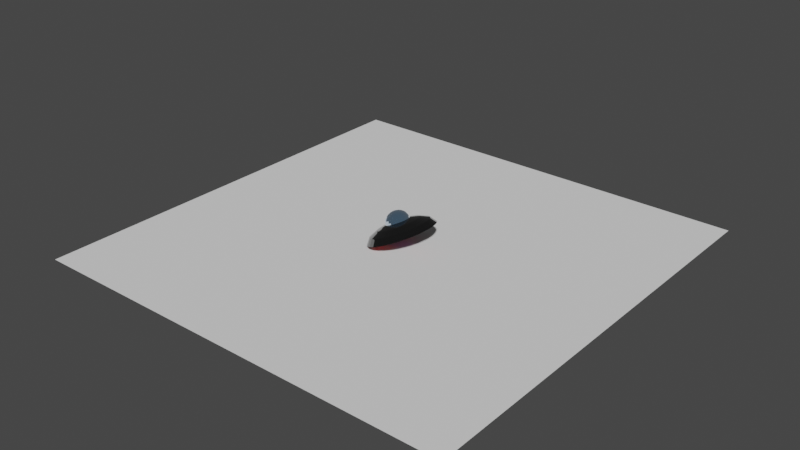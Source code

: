 # Source: UFO_test.blend  (saved by Blender 2.81.16; exported with 4.5.12 LTS)
import bpy
from mathutils import Matrix  # noqa: F401  (used for matrix-valued properties, if any)

bpy.ops.wm.read_factory_settings(use_empty=True)
scene = bpy.context.scene
scene.name = 'Scene'

# ---- collections
col_collection = bpy.data.collections.new('Collection'); scene.collection.children.link(col_collection)

# ---- materials (node trees are filled in below, after node groups)
mat_top = bpy.data.materials.new('Top')
mat_top.use_transparent_shadow = False
mat_body = bpy.data.materials.new('Body')
mat_body.use_transparent_shadow = False
mat_legs = bpy.data.materials.new('Legs')
mat_legs.use_transparent_shadow = False
mat_door = bpy.data.materials.new('Door')
mat_door.use_transparent_shadow = False

# ---- material node trees
mat_top.use_nodes = True; mat_top.node_tree.nodes.clear()
_N = mat_top.node_tree.nodes; _L = mat_top.node_tree.links
n0 = _N.new('ShaderNodeOutputMaterial'); n0.name = 'Material Output'; n0.location = (300, 300)
n1 = _N.new('ShaderNodeBsdfPrincipled'); n1.name = 'Principled BSDF'; n1.location = (10, 300)
n1.distribution = 'GGX'
n1.subsurface_method = 'BURLEY'
n1.inputs[0].default_value = (0.0004591, 0.383, 0.8, 1.0)
n1.inputs[1].default_value = 0.2618
n1.inputs[2].default_value = 0.0
n1.inputs[3].default_value = 0.0
n1.inputs[14].default_value = (0.611, 0.7599, 0.9222, 1.0)
n1.inputs[20].default_value = 0.0
n1.inputs[24].default_value = 0.2
n1.inputs[27].default_value = (0.0, 0.0, 0.0, 1.0)
n1.inputs[28].default_value = 1.0
_L.new(n1.outputs[0], n0.inputs[0])
n0.is_active_output = True
mat_body.use_nodes = True; mat_body.node_tree.nodes.clear()
_N = mat_body.node_tree.nodes; _L = mat_body.node_tree.links
n0 = _N.new('ShaderNodeOutputMaterial'); n0.name = 'Material Output'; n0.location = (300, 300)
n1 = _N.new('ShaderNodeBsdfPrincipled'); n1.name = 'Principled BSDF'; n1.location = (10, 300)
n1.distribution = 'GGX'
n1.subsurface_method = 'BURLEY'
n1.inputs[0].default_value = (0.1595, 0.1595, 0.1595, 1.0)
n1.inputs[1].default_value = 1.0
n1.inputs[2].default_value = 0.0
n1.inputs[3].default_value = 1.45
n1.inputs[13].default_value = 1.0
n1.inputs[27].default_value = (0.0, 0.0, 0.0, 1.0)
n1.inputs[28].default_value = 1.0
_L.new(n1.outputs[0], n0.inputs[0])
n0.is_active_output = True
mat_legs.use_nodes = True; mat_legs.node_tree.nodes.clear()
_N = mat_legs.node_tree.nodes; _L = mat_legs.node_tree.links
n0 = _N.new('ShaderNodeOutputMaterial'); n0.name = 'Material Output'; n0.location = (300, 300)
n1 = _N.new('ShaderNodeBsdfPrincipled'); n1.name = 'Principled BSDF'; n1.location = (10, 300)
n1.distribution = 'GGX'
n1.subsurface_method = 'BURLEY'
n1.inputs[0].default_value = (1.0, 0.05898, 0.04904, 1.0)
n1.inputs[1].default_value = 1.0
n1.inputs[2].default_value = 0.0
n1.inputs[3].default_value = 1.45
n1.inputs[13].default_value = 1.0
n1.inputs[27].default_value = (0.0, 0.0, 0.0, 1.0)
n1.inputs[28].default_value = 1.0
_L.new(n1.outputs[0], n0.inputs[0])
n0.is_active_output = True
mat_door.use_nodes = True; mat_door.node_tree.nodes.clear()
_N = mat_door.node_tree.nodes; _L = mat_door.node_tree.links
n0 = _N.new('ShaderNodeOutputMaterial'); n0.name = 'Material Output'; n0.location = (300, 300)
n1 = _N.new('ShaderNodeBsdfPrincipled'); n1.name = 'Principled BSDF'; n1.location = (10, 300)
n1.distribution = 'GGX'
n1.subsurface_method = 'BURLEY'
n1.inputs[0].default_value = (0.2814, 0.00473, 0.3591, 1.0)
n1.inputs[1].default_value = 0.6
n1.inputs[2].default_value = 0.0
n1.inputs[3].default_value = 1.45
n1.inputs[27].default_value = (0.0, 0.0, 0.0, 1.0)
n1.inputs[28].default_value = 1.0
_L.new(n1.outputs[0], n0.inputs[0])
n0.is_active_output = True

# ---- world
world_world = bpy.data.worlds.new('World'); scene.world = world_world
world_world.use_nodes = True; world_world.node_tree.nodes.clear()
_N = world_world.node_tree.nodes; _L = world_world.node_tree.links
n0 = _N.new('ShaderNodeOutputWorld'); n0.name = 'World Output'; n0.location = (300, 300)
n1 = _N.new('ShaderNodeBackground'); n1.name = 'Background'; n1.location = (10, 300)
n1.inputs[0].default_value = (0.05088, 0.05088, 0.05088, 1.0)
_L.new(n1.outputs[0], n0.inputs[0])
n0.is_active_output = True
world_world.color = (0.05088, 0.05088, 0.05088)
world_world.use_sun_shadow = False
world_world.sun_shadow_jitter_overblur = 0.0

# ---- meshes
me_plane = bpy.data.meshes.new('Plane')
me_plane.from_pydata([(-1.0, -1.0, 0.0), (1.0, -1.0, 0.0), (-1.0, 1.0, 0.0), (1.0, 1.0, 0.0)], [], [(0, 1, 3, 2)])
_uv = me_plane.uv_layers.new(name='UVMap')
_uv.uv.foreach_set('vector', [0.0, 0.0, 1.0, 0.0, 1.0, 1.0, 0.0, 1.0])
me_plane.use_remesh_fix_poles = True
me_plane.use_remesh_preserve_attributes = False
me_plane.use_mirror_vertex_groups = False
me_plane.update()
me_sphere = bpy.data.meshes.new('Sphere')
me_sphere.from_pydata([(9.537e-07, 0.1951, 0.4225), (9.537e-07, 0.3827, 0.3717), (9.537e-07, 0.5556, 0.2892), (9.537e-07, 0.7071, 0.1781), (9.537e-07, 0.8315, 0.04284), (9.537e-07, 0.9239, -0.1115), (9.537e-07, 0.9808, -0.279), (9.537e-07, 1.0, -0.4532), (0.03806, 0.1913, 0.4225), (0.07466, 0.3753, 0.3717), (0.1084, 0.5449, 0.2892), (0.138, 0.6935, 0.1781), (0.1622, 0.8155, 0.04284), (0.1802, 0.9061, -0.1115), (0.1913, 0.9619, -0.279), (0.1951, 0.9808, -0.4532), (0.07466, 0.1802, 0.4225), (0.1464, 0.3536, 0.3717), (0.2126, 0.5133, 0.2892), (0.2706, 0.6533, 0.1781), (0.3182, 0.7682, 0.04284), (0.3536, 0.8536, -0.1115), (0.3753, 0.9061, -0.279), (0.3827, 0.9239, -0.4532), (0.1084, 0.1622, 0.4225), (0.2126, 0.3182, 0.3717), (0.3087, 0.4619, 0.2892), (0.3928, 0.5879, 0.1781), (0.4619, 0.6913, 0.04284), (0.5133, 0.7682, -0.1115), (0.5449, 0.8155, -0.279), (0.5556, 0.8315, -0.4532), (0.138, 0.138, 0.4225), (0.2706, 0.2706, 0.3717), (0.3928, 0.3928, 0.2892), (0.5, 0.5, 0.1781), (0.5879, 0.5879, 0.04284), (0.6533, 0.6533, -0.1115), (0.6935, 0.6935, -0.279), (0.7071, 0.7071, -0.4532), (0.1622, 0.1084, 0.4225), (0.3182, 0.2126, 0.3717), (0.4619, 0.3087, 0.2892), (0.5879, 0.3928, 0.1781), (0.6913, 0.4619, 0.04284), (0.7682, 0.5133, -0.1115), (0.8155, 0.5449, -0.279), (0.8315, 0.5556, -0.4532), (0.1802, 0.07466, 0.4225), (0.3536, 0.1464, 0.3717), (0.5133, 0.2126, 0.2892), (0.6533, 0.2706, 0.1781), (0.7682, 0.3182, 0.04284), (0.8536, 0.3536, -0.1115), (0.9061, 0.3753, -0.279), (0.9239, 0.3827, -0.4532), (0.1913, 0.03806, 0.4225), (0.3753, 0.07466, 0.3717), (0.5449, 0.1084, 0.2892), (0.6935, 0.138, 0.1781), (0.8155, 0.1622, 0.04284), (0.9061, 0.1802, -0.1115), (0.9619, 0.1913, -0.279), (0.9808, 0.1951, -0.4532), (0.1951, 5.364e-07, 0.4225), (0.3827, 5.364e-07, 0.3717), (0.5556, 5.364e-07, 0.2892), (0.7071, 5.364e-07, 0.1781), (0.8315, 4.768e-07, 0.04284), (0.9239, 5.364e-07, -0.1115), (0.9808, 4.172e-07, -0.279), (1.0, 4.768e-07, -0.4532), (0.1913, -0.03806, 0.4225), (0.3753, -0.07466, 0.3717), (0.5449, -0.1084, 0.2892), (0.6935, -0.1379, 0.1781), (0.8155, -0.1622, 0.04284), (0.9061, -0.1802, -0.1115), (0.9619, -0.1913, -0.279), (0.9808, -0.1951, -0.4532), (0.1802, -0.07466, 0.4225), (0.3536, -0.1464, 0.3717), (0.5133, -0.2126, 0.2892), (0.6533, -0.2706, 0.1781), (0.7682, -0.3182, 0.04284), (0.8536, -0.3536, -0.1115), (0.9061, -0.3753, -0.279), (0.9239, -0.3827, -0.4532), (0.1622, -0.1084, 0.4225), (0.3182, -0.2126, 0.3717), (0.4619, -0.3087, 0.2892), (0.5879, -0.3928, 0.1781), (0.6913, -0.4619, 0.04284), (0.7682, -0.5133, -0.1115), (0.8155, -0.5449, -0.279), (0.8315, -0.5556, -0.4532), (0.138, -0.1379, 0.4225), (0.2706, -0.2706, 0.3717), (0.3928, -0.3928, 0.2892), (0.5, -0.5, 0.1781), (0.5879, -0.5879, 0.04284), (0.6533, -0.6533, -0.1115), (0.6935, -0.6935, -0.279), (0.7071, -0.7071, -0.4532), (0.1084, -0.1622, 0.4225), (0.2126, -0.3182, 0.3717), (0.3087, -0.4619, 0.2892), (0.3928, -0.5879, 0.1781), (0.4619, -0.6913, 0.04284), (0.5133, -0.7682, -0.1115), (0.5449, -0.8155, -0.279), (0.5556, -0.8315, -0.4532), (0.07466, -0.1802, 0.4225), (0.1464, -0.3536, 0.3717), (0.2126, -0.5133, 0.2892), (0.2706, -0.6533, 0.1781), (0.3182, -0.7682, 0.04284), (0.3536, -0.8536, -0.1115), (0.3753, -0.9061, -0.279), (0.3827, -0.9239, -0.4532), (0.03806, -0.1913, 0.4225), (0.07466, -0.3753, 0.3717), (0.1084, -0.5449, 0.2892), (0.138, -0.6935, 0.1781), (0.1622, -0.8155, 0.04284), (0.1802, -0.9061, -0.1115), (0.1913, -0.9619, -0.279), (0.1951, -0.9808, -0.4532), (9.537e-07, -0.1951, 0.4225), (9.537e-07, -0.3827, 0.3717), (9.537e-07, -0.5556, 0.2892), (9.537e-07, -0.7071, 0.1781), (8.345e-07, -0.8315, 0.04284), (1.073e-06, -0.9239, -0.1115), (8.345e-07, -0.9808, -0.279), (8.345e-07, -1.0, -0.4532), (-0.03806, -0.1913, 0.4225), (-0.07466, -0.3753, 0.3717), (-0.1084, -0.5449, 0.2892), (-0.1379, -0.6935, 0.1781), (-0.1622, -0.8155, 0.04284), (-0.1802, -0.9061, -0.1115), (-0.1913, -0.9619, -0.279), (-0.1951, -0.9808, -0.4532), (-0.07466, -0.1802, 0.4225), (-0.1464, -0.3536, 0.3717), (-0.2126, -0.5133, 0.2892), (-0.2706, -0.6533, 0.1781), (-0.3182, -0.7682, 0.04284), (-0.3536, -0.8536, -0.1115), (-0.3753, -0.9061, -0.279), (-0.3827, -0.9239, -0.4532), (-0.1084, -0.1622, 0.4225), (-0.2126, -0.3182, 0.3717), (-0.3087, -0.4619, 0.2892), (-0.3928, -0.5879, 0.1781), (-0.4619, -0.6913, 0.04284), (-0.5133, -0.7682, -0.1115), (-0.5449, -0.8155, -0.279), (-0.5556, -0.8315, -0.4532), (7.153e-07, 2.98e-07, 0.4396), (-0.1379, -0.1379, 0.4225), (-0.2706, -0.2706, 0.3717), (-0.3928, -0.3928, 0.2892), (-0.5, -0.5, 0.1781), (-0.5879, -0.5879, 0.04284), (-0.6533, -0.6533, -0.1115), (-0.6935, -0.6935, -0.279), (-0.7071, -0.7071, -0.4532), (-0.1622, -0.1084, 0.4225), (-0.3182, -0.2126, 0.3717), (-0.4619, -0.3087, 0.2892), (-0.5879, -0.3928, 0.1781), (-0.6913, -0.4619, 0.04284), (-0.7682, -0.5133, -0.1115), (-0.8155, -0.5449, -0.279), (-0.8315, -0.5556, -0.4532), (-0.1802, -0.07466, 0.4225), (-0.3536, -0.1464, 0.3717), (-0.5133, -0.2126, 0.2892), (-0.6533, -0.2706, 0.1781), (-0.7682, -0.3182, 0.04284), (-0.8536, -0.3536, -0.1115), (-0.9061, -0.3753, -0.279), (-0.9239, -0.3827, -0.4532), (-0.1913, -0.03806, 0.4225), (-0.3753, -0.07466, 0.3717), (-0.5449, -0.1084, 0.2892), (-0.6935, -0.1379, 0.1781), (-0.8155, -0.1622, 0.04284), (-0.9061, -0.1802, -0.1115), (-0.9619, -0.1913, -0.279), (-0.9808, -0.1951, -0.4532), (-0.1951, 5.364e-07, 0.4225), (-0.3827, 5.364e-07, 0.3717), (-0.5556, 5.364e-07, 0.2892), (-0.7071, 6.557e-07, 0.1781), (-0.8315, 7.153e-07, 0.04284), (-0.9239, 5.364e-07, -0.1115), (-0.9808, 7.153e-07, -0.279), (-1.0, 7.153e-07, -0.4532), (-0.1913, 0.03806, 0.4225), (-0.3753, 0.07466, 0.3717), (-0.5449, 0.1084, 0.2892), (-0.6935, 0.138, 0.1781), (-0.8155, 0.1622, 0.04284), (-0.9061, 0.1802, -0.1115), (-0.9619, 0.1913, -0.279), (-0.9808, 0.1951, -0.4532), (-0.1802, 0.07466, 0.4225), (-0.3536, 0.1464, 0.3717), (-0.5133, 0.2126, 0.2892), (-0.6533, 0.2706, 0.1781), (-0.7682, 0.3182, 0.04284), (-0.8536, 0.3536, -0.1115), (-0.9061, 0.3753, -0.279), (-0.9239, 0.3827, -0.4532), (-0.1622, 0.1084, 0.4225), (-0.3182, 0.2126, 0.3717), (-0.4619, 0.3087, 0.2892), (-0.5879, 0.3928, 0.1781), (-0.6913, 0.4619, 0.04284), (-0.7682, 0.5133, -0.1115), (-0.8155, 0.5449, -0.279), (-0.8315, 0.5556, -0.4532), (-0.1379, 0.138, 0.4225), (-0.2706, 0.2706, 0.3717), (-0.3928, 0.3928, 0.2892), (-0.5, 0.5, 0.1781), (-0.5879, 0.5879, 0.04284), (-0.6533, 0.6533, -0.1115), (-0.6935, 0.6935, -0.279), (-0.7071, 0.7071, -0.4532), (-0.1084, 0.1622, 0.4225), (-0.2126, 0.3182, 0.3717), (-0.3087, 0.4619, 0.2892), (-0.3928, 0.5879, 0.1781), (-0.4619, 0.6913, 0.04284), (-0.5133, 0.7682, -0.1115), (-0.5449, 0.8155, -0.279), (-0.5556, 0.8315, -0.4532), (-0.07466, 0.1802, 0.4225), (-0.1464, 0.3536, 0.3717), (-0.2126, 0.5133, 0.2892), (-0.2706, 0.6533, 0.1781), (-0.3182, 0.7682, 0.04284), (-0.3536, 0.8536, -0.1115), (-0.3753, 0.9061, -0.279), (-0.3827, 0.9239, -0.4532), (-0.03806, 0.1913, 0.4225), (-0.07466, 0.3753, 0.3717), (-0.1084, 0.5449, 0.2892), (-0.1379, 0.6935, 0.1781), (-0.1622, 0.8155, 0.04284), (-0.1802, 0.9061, -0.1115), (-0.1913, 0.9619, -0.279), (-0.1951, 0.9808, -0.4532)], [], [(7, 6, 14, 15), (0, 160, 8), (1, 0, 8, 9), (2, 1, 9, 10), (3, 2, 10, 11), (4, 3, 11, 12), (5, 4, 12, 13), (6, 5, 13, 14), (13, 12, 20, 21), (14, 13, 21, 22), (15, 14, 22, 23), (8, 160, 16), (9, 8, 16, 17), (10, 9, 17, 18), (11, 10, 18, 19), (12, 11, 19, 20), (18, 17, 25, 26), (19, 18, 26, 27), (20, 19, 27, 28), (21, 20, 28, 29), (22, 21, 29, 30), (23, 22, 30, 31), (16, 160, 24), (17, 16, 24, 25), (30, 29, 37, 38), (31, 30, 38, 39), (24, 160, 32), (25, 24, 32, 33), (26, 25, 33, 34), (27, 26, 34, 35), (28, 27, 35, 36), (29, 28, 36, 37), (35, 34, 42, 43), (36, 35, 43, 44), (37, 36, 44, 45), (38, 37, 45, 46), (39, 38, 46, 47), (32, 160, 40), (33, 32, 40, 41), (34, 33, 41, 42), (47, 46, 54, 55), (40, 160, 48), (41, 40, 48, 49), (42, 41, 49, 50), (43, 42, 50, 51), (44, 43, 51, 52), (45, 44, 52, 53), (46, 45, 53, 54), (51, 50, 58, 59), (52, 51, 59, 60), (53, 52, 60, 61), (54, 53, 61, 62), (55, 54, 62, 63), (48, 160, 56), (49, 48, 56, 57), (50, 49, 57, 58), (63, 62, 70, 71), (56, 160, 64), (57, 56, 64, 65), (58, 57, 65, 66), (59, 58, 66, 67), (60, 59, 67, 68), (61, 60, 68, 69), (62, 61, 69, 70), (68, 67, 75, 76), (69, 68, 76, 77), (70, 69, 77, 78), (71, 70, 78, 79), (64, 160, 72), (65, 64, 72, 73), (66, 65, 73, 74), (67, 66, 74, 75), (72, 160, 80), (73, 72, 80, 81), (74, 73, 81, 82), (75, 74, 82, 83), (76, 75, 83, 84), (77, 76, 84, 85), (78, 77, 85, 86), (79, 78, 86, 87), (84, 83, 91, 92), (85, 84, 92, 93), (86, 85, 93, 94), (87, 86, 94, 95), (80, 160, 88), (81, 80, 88, 89), (82, 81, 89, 90), (83, 82, 90, 91), (89, 88, 96, 97), (90, 89, 97, 98), (91, 90, 98, 99), (92, 91, 99, 100), (93, 92, 100, 101), (94, 93, 101, 102), (95, 94, 102, 103), (88, 160, 96), (101, 100, 108, 109), (102, 101, 109, 110), (103, 102, 110, 111), (96, 160, 104), (97, 96, 104, 105), (98, 97, 105, 106), (99, 98, 106, 107), (100, 99, 107, 108), (106, 105, 113, 114), (107, 106, 114, 115), (108, 107, 115, 116), (109, 108, 116, 117), (110, 109, 117, 118), (111, 110, 118, 119), (104, 160, 112), (105, 104, 112, 113), (118, 117, 125, 126), (119, 118, 126, 127), (112, 160, 120), (113, 112, 120, 121), (114, 113, 121, 122), (115, 114, 122, 123), (116, 115, 123, 124), (117, 116, 124, 125), (122, 121, 129, 130), (123, 122, 130, 131), (124, 123, 131, 132), (125, 124, 132, 133), (126, 125, 133, 134), (127, 126, 134, 135), (120, 160, 128), (121, 120, 128, 129), (134, 133, 141, 142), (135, 134, 142, 143), (128, 160, 136), (129, 128, 136, 137), (130, 129, 137, 138), (131, 130, 138, 139), (132, 131, 139, 140), (133, 132, 140, 141), (139, 138, 146, 147), (140, 139, 147, 148), (141, 140, 148, 149), (142, 141, 149, 150), (143, 142, 150, 151), (136, 160, 144), (137, 136, 144, 145), (138, 137, 145, 146), (151, 150, 158, 159), (144, 160, 152), (145, 144, 152, 153), (146, 145, 153, 154), (147, 146, 154, 155), (148, 147, 155, 156), (149, 148, 156, 157), (150, 149, 157, 158), (155, 154, 163, 164), (156, 155, 164, 165), (157, 156, 165, 166), (158, 157, 166, 167), (159, 158, 167, 168), (152, 160, 161), (153, 152, 161, 162), (154, 153, 162, 163), (168, 167, 175, 176), (161, 160, 169), (162, 161, 169, 170), (163, 162, 170, 171), (164, 163, 171, 172), (165, 164, 172, 173), (166, 165, 173, 174), (167, 166, 174, 175), (173, 172, 180, 181), (174, 173, 181, 182), (175, 174, 182, 183), (176, 175, 183, 184), (169, 160, 177), (170, 169, 177, 178), (171, 170, 178, 179), (172, 171, 179, 180), (178, 177, 185, 186), (179, 178, 186, 187), (180, 179, 187, 188), (181, 180, 188, 189), (182, 181, 189, 190), (183, 182, 190, 191), (184, 183, 191, 192), (177, 160, 185), (190, 189, 197, 198), (191, 190, 198, 199), (192, 191, 199, 200), (185, 160, 193), (186, 185, 193, 194), (187, 186, 194, 195), (188, 187, 195, 196), (189, 188, 196, 197), (194, 193, 201, 202), (195, 194, 202, 203), (196, 195, 203, 204), (197, 196, 204, 205), (198, 197, 205, 206), (199, 198, 206, 207), (200, 199, 207, 208), (193, 160, 201), (206, 205, 213, 214), (207, 206, 214, 215), (208, 207, 215, 216), (201, 160, 209), (202, 201, 209, 210), (203, 202, 210, 211), (204, 203, 211, 212), (205, 204, 212, 213), (211, 210, 218, 219), (212, 211, 219, 220), (213, 212, 220, 221), (214, 213, 221, 222), (215, 214, 222, 223), (216, 215, 223, 224), (209, 160, 217), (210, 209, 217, 218), (223, 222, 230, 231), (224, 223, 231, 232), (217, 160, 225), (218, 217, 225, 226), (219, 218, 226, 227), (220, 219, 227, 228), (221, 220, 228, 229), (222, 221, 229, 230), (227, 226, 234, 235), (228, 227, 235, 236), (229, 228, 236, 237), (230, 229, 237, 238), (231, 230, 238, 239), (232, 231, 239, 240), (225, 160, 233), (226, 225, 233, 234), (239, 238, 246, 247), (240, 239, 247, 248), (233, 160, 241), (234, 233, 241, 242), (235, 234, 242, 243), (236, 235, 243, 244), (237, 236, 244, 245), (238, 237, 245, 246), (244, 243, 251, 252), (245, 244, 252, 253), (246, 245, 253, 254), (247, 246, 254, 255), (248, 247, 255, 256), (241, 160, 249), (242, 241, 249, 250), (243, 242, 250, 251), (256, 255, 6, 7), (249, 160, 0), (250, 249, 0, 1), (251, 250, 1, 2), (252, 251, 2, 3), (253, 252, 3, 4), (254, 253, 4, 5), (255, 254, 5, 6)])
_uv = me_sphere.uv_layers.new(name='UVMap')
_uv.uv.foreach_set('vector', [0.75, 0.5, 0.75, 0.5625, 0.7188, 0.5625, 0.7188, 0.5, 0.75, 0.9375, 0.7344, 1.0, 0.7187, 0.9375, 0.75, 0.875, 0.75, 0.9375, 0.7187, 0.9375, 0.7188, 0.875, 0.75, 0.8125, 0.75, 0.875, 0.7188, 0.875, 0.7188, 0.8125, 0.75, 0.75, 0.75, 0.8125, 0.7188, 0.8125, 0.7188, 0.75, 0.75, 0.6875, 0.75, 0.75, 0.7188, 0.75, 0.7188, 0.6875, 0.75, 0.625, 0.75, 0.6875, 0.7188, 0.6875, 0.7188, 0.625, 0.75, 0.5625, 0.75, 0.625, 0.7188, 0.625, 0.7188, 0.5625, 0.7188, 0.625, 0.7188, 0.6875, 0.6875, 0.6875, 0.6875, 0.625, 0.7188, 0.5625, 0.7188, 0.625, 0.6875, 0.625, 0.6875, 0.5625, 0.7188, 0.5, 0.7188, 0.5625, 0.6875, 0.5625, 0.6875, 0.5, 0.7187, 0.9375, 0.7031, 1.0, 0.6875, 0.9375, 0.7188, 0.875, 0.7187, 0.9375, 0.6875, 0.9375, 0.6875, 0.875, 0.7188, 0.8125, 0.7188, 0.875, 0.6875, 0.875, 0.6875, 0.8125, 0.7188, 0.75, 0.7188, 0.8125, 0.6875, 0.8125, 0.6875, 0.75, 0.7188, 0.6875, 0.7188, 0.75, 0.6875, 0.75, 0.6875, 0.6875, 0.6875, 0.8125, 0.6875, 0.875, 0.6562, 0.875, 0.6562, 0.8125, 0.6875, 0.75, 0.6875, 0.8125, 0.6562, 0.8125, 0.6562, 0.75, 0.6875, 0.6875, 0.6875, 0.75, 0.6562, 0.75, 0.6562, 0.6875, 0.6875, 0.625, 0.6875, 0.6875, 0.6562, 0.6875, 0.6562, 0.625, 0.6875, 0.5625, 0.6875, 0.625, 0.6562, 0.625, 0.6562, 0.5625, 0.6875, 0.5, 0.6875, 0.5625, 0.6562, 0.5625, 0.6562, 0.5, 0.6875, 0.9375, 0.6719, 1.0, 0.6562, 0.9375, 0.6875, 0.875, 0.6875, 0.9375, 0.6562, 0.9375, 0.6562, 0.875, 0.6562, 0.5625, 0.6562, 0.625, 0.625, 0.625, 0.625, 0.5625, 0.6562, 0.5, 0.6562, 0.5625, 0.625, 0.5625, 0.625, 0.5, 0.6562, 0.9375, 0.6406, 1.0, 0.625, 0.9375, 0.6562, 0.875, 0.6562, 0.9375, 0.625, 0.9375, 0.625, 0.875, 0.6562, 0.8125, 0.6562, 0.875, 0.625, 0.875, 0.625, 0.8125, 0.6562, 0.75, 0.6562, 0.8125, 0.625, 0.8125, 0.625, 0.75, 0.6562, 0.6875, 0.6562, 0.75, 0.625, 0.75, 0.625, 0.6875, 0.6562, 0.625, 0.6562, 0.6875, 0.625, 0.6875, 0.625, 0.625, 0.625, 0.75, 0.625, 0.8125, 0.5937, 0.8125, 0.5937, 0.75, 0.625, 0.6875, 0.625, 0.75, 0.5937, 0.75, 0.5937, 0.6875, 0.625, 0.625, 0.625, 0.6875, 0.5937, 0.6875, 0.5937, 0.625, 0.625, 0.5625, 0.625, 0.625, 0.5937, 0.625, 0.5937, 0.5625, 0.625, 0.5, 0.625, 0.5625, 0.5937, 0.5625, 0.5937, 0.5, 0.625, 0.9375, 0.6094, 1.0, 0.5937, 0.9375, 0.625, 0.875, 0.625, 0.9375, 0.5937, 0.9375, 0.5937, 0.875, 0.625, 0.8125, 0.625, 0.875, 0.5937, 0.875, 0.5937, 0.8125, 0.5937, 0.5, 0.5937, 0.5625, 0.5625, 0.5625, 0.5625, 0.5, 0.5937, 0.9375, 0.5781, 1.0, 0.5625, 0.9375, 0.5937, 0.875, 0.5937, 0.9375, 0.5625, 0.9375, 0.5625, 0.875, 0.5937, 0.8125, 0.5937, 0.875, 0.5625, 0.875, 0.5625, 0.8125, 0.5937, 0.75, 0.5937, 0.8125, 0.5625, 0.8125, 0.5625, 0.75, 0.5937, 0.6875, 0.5937, 0.75, 0.5625, 0.75, 0.5625, 0.6875, 0.5937, 0.625, 0.5937, 0.6875, 0.5625, 0.6875, 0.5625, 0.625, 0.5937, 0.5625, 0.5937, 0.625, 0.5625, 0.625, 0.5625, 0.5625, 0.5625, 0.75, 0.5625, 0.8125, 0.5312, 0.8125, 0.5312, 0.75, 0.5625, 0.6875, 0.5625, 0.75, 0.5312, 0.75, 0.5312, 0.6875, 0.5625, 0.625, 0.5625, 0.6875, 0.5312, 0.6875, 0.5312, 0.625, 0.5625, 0.5625, 0.5625, 0.625, 0.5312, 0.625, 0.5312, 0.5625, 0.5625, 0.5, 0.5625, 0.5625, 0.5312, 0.5625, 0.5312, 0.5, 0.5625, 0.9375, 0.5469, 1.0, 0.5312, 0.9375, 0.5625, 0.875, 0.5625, 0.9375, 0.5312, 0.9375, 0.5312, 0.875, 0.5625, 0.8125, 0.5625, 0.875, 0.5312, 0.875, 0.5312, 0.8125, 0.5312, 0.5, 0.5312, 0.5625, 0.5, 0.5625, 0.5, 0.5, 0.5312, 0.9375, 0.5156, 1.0, 0.5, 0.9375, 0.5312, 0.875, 0.5312, 0.9375, 0.5, 0.9375, 0.5, 0.875, 0.5312, 0.8125, 0.5312, 0.875, 0.5, 0.875, 0.5, 0.8125, 0.5312, 0.75, 0.5312, 0.8125, 0.5, 0.8125, 0.5, 0.75, 0.5312, 0.6875, 0.5312, 0.75, 0.5, 0.75, 0.5, 0.6875, 0.5312, 0.625, 0.5312, 0.6875, 0.5, 0.6875, 0.5, 0.625, 0.5312, 0.5625, 0.5312, 0.625, 0.5, 0.625, 0.5, 0.5625, 0.5, 0.6875, 0.5, 0.75, 0.4687, 0.75, 0.4687, 0.6875, 0.5, 0.625, 0.5, 0.6875, 0.4687, 0.6875, 0.4687, 0.625, 0.5, 0.5625, 0.5, 0.625, 0.4687, 0.625, 0.4687, 0.5625, 0.5, 0.5, 0.5, 0.5625, 0.4687, 0.5625, 0.4687, 0.5, 0.5, 0.9375, 0.4844, 1.0, 0.4687, 0.9375, 0.5, 0.875, 0.5, 0.9375, 0.4687, 0.9375, 0.4687, 0.875, 0.5, 0.8125, 0.5, 0.875, 0.4687, 0.875, 0.4687, 0.8125, 0.5, 0.75, 0.5, 0.8125, 0.4687, 0.8125, 0.4687, 0.75, 0.4687, 0.9375, 0.4531, 1.0, 0.4375, 0.9375, 0.4687, 0.875, 0.4687, 0.9375, 0.4375, 0.9375, 0.4375, 0.875, 0.4687, 0.8125, 0.4687, 0.875, 0.4375, 0.875, 0.4375, 0.8125, 0.4687, 0.75, 0.4687, 0.8125, 0.4375, 0.8125, 0.4375, 0.75, 0.4687, 0.6875, 0.4687, 0.75, 0.4375, 0.75, 0.4375, 0.6875, 0.4687, 0.625, 0.4687, 0.6875, 0.4375, 0.6875, 0.4375, 0.625, 0.4687, 0.5625, 0.4687, 0.625, 0.4375, 0.625, 0.4375, 0.5625, 0.4687, 0.5, 0.4687, 0.5625, 0.4375, 0.5625, 0.4375, 0.5, 0.4375, 0.6875, 0.4375, 0.75, 0.4062, 0.75, 0.4062, 0.6875, 0.4375, 0.625, 0.4375, 0.6875, 0.4062, 0.6875, 0.4062, 0.625, 0.4375, 0.5625, 0.4375, 0.625, 0.4062, 0.625, 0.4062, 0.5625, 0.4375, 0.5, 0.4375, 0.5625, 0.4062, 0.5625, 0.4062, 0.5, 0.4375, 0.9375, 0.4219, 1.0, 0.4062, 0.9375, 0.4375, 0.875, 0.4375, 0.9375, 0.4062, 0.9375, 0.4062, 0.875, 0.4375, 0.8125, 0.4375, 0.875, 0.4062, 0.875, 0.4062, 0.8125, 0.4375, 0.75, 0.4375, 0.8125, 0.4062, 0.8125, 0.4062, 0.75, 0.4062, 0.875, 0.4062, 0.9375, 0.375, 0.9375, 0.375, 0.875, 0.4062, 0.8125, 0.4062, 0.875, 0.375, 0.875, 0.375, 0.8125, 0.4062, 0.75, 0.4062, 0.8125, 0.375, 0.8125, 0.375, 0.75, 0.4062, 0.6875, 0.4062, 0.75, 0.375, 0.75, 0.375, 0.6875, 0.4062, 0.625, 0.4062, 0.6875, 0.375, 0.6875, 0.375, 0.625, 0.4062, 0.5625, 0.4062, 0.625, 0.375, 0.625, 0.375, 0.5625, 0.4062, 0.5, 0.4062, 0.5625, 0.375, 0.5625, 0.375, 0.5, 0.4062, 0.9375, 0.3906, 1.0, 0.375, 0.9375, 0.375, 0.625, 0.375, 0.6875, 0.3437, 0.6875, 0.3437, 0.625, 0.375, 0.5625, 0.375, 0.625, 0.3437, 0.625, 0.3437, 0.5625, 0.375, 0.5, 0.375, 0.5625, 0.3437, 0.5625, 0.3437, 0.5, 0.375, 0.9375, 0.3594, 1.0, 0.3437, 0.9375, 0.375, 0.875, 0.375, 0.9375, 0.3437, 0.9375, 0.3437, 0.875, 0.375, 0.8125, 0.375, 0.875, 0.3437, 0.875, 0.3437, 0.8125, 0.375, 0.75, 0.375, 0.8125, 0.3437, 0.8125, 0.3437, 0.75, 0.375, 0.6875, 0.375, 0.75, 0.3437, 0.75, 0.3437, 0.6875, 0.3437, 0.8125, 0.3437, 0.875, 0.3125, 0.875, 0.3125, 0.8125, 0.3437, 0.75, 0.3437, 0.8125, 0.3125, 0.8125, 0.3125, 0.75, 0.3437, 0.6875, 0.3437, 0.75, 0.3125, 0.75, 0.3125, 0.6875, 0.3437, 0.625, 0.3437, 0.6875, 0.3125, 0.6875, 0.3125, 0.625, 0.3437, 0.5625, 0.3437, 0.625, 0.3125, 0.625, 0.3125, 0.5625, 0.3437, 0.5, 0.3437, 0.5625, 0.3125, 0.5625, 0.3125, 0.5, 0.3437, 0.9375, 0.3281, 1.0, 0.3125, 0.9375, 0.3437, 0.875, 0.3437, 0.9375, 0.3125, 0.9375, 0.3125, 0.875, 0.3125, 0.5625, 0.3125, 0.625, 0.2812, 0.625, 0.2812, 0.5625, 0.3125, 0.5, 0.3125, 0.5625, 0.2812, 0.5625, 0.2812, 0.5, 0.3125, 0.9375, 0.2969, 1.0, 0.2812, 0.9375, 0.3125, 0.875, 0.3125, 0.9375, 0.2812, 0.9375, 0.2812, 0.875, 0.3125, 0.8125, 0.3125, 0.875, 0.2812, 0.875, 0.2812, 0.8125, 0.3125, 0.75, 0.3125, 0.8125, 0.2812, 0.8125, 0.2812, 0.75, 0.3125, 0.6875, 0.3125, 0.75, 0.2812, 0.75, 0.2812, 0.6875, 0.3125, 0.625, 0.3125, 0.6875, 0.2812, 0.6875, 0.2812, 0.625, 0.2812, 0.8125, 0.2812, 0.875, 0.25, 0.875, 0.25, 0.8125, 0.2812, 0.75, 0.2812, 0.8125, 0.25, 0.8125, 0.25, 0.75, 0.2812, 0.6875, 0.2812, 0.75, 0.25, 0.75, 0.25, 0.6875, 0.2812, 0.625, 0.2812, 0.6875, 0.25, 0.6875, 0.25, 0.625, 0.2812, 0.5625, 0.2812, 0.625, 0.25, 0.625, 0.25, 0.5625, 0.2812, 0.5, 0.2812, 0.5625, 0.25, 0.5625, 0.25, 0.5, 0.2812, 0.9375, 0.2656, 1.0, 0.25, 0.9375, 0.2812, 0.875, 0.2812, 0.9375, 0.25, 0.9375, 0.25, 0.875, 0.25, 0.5625, 0.25, 0.625, 0.2188, 0.625, 0.2187, 0.5625, 0.25, 0.5, 0.25, 0.5625, 0.2187, 0.5625, 0.2187, 0.5, 0.25, 0.9375, 0.2344, 1.0, 0.2188, 0.9375, 0.25, 0.875, 0.25, 0.9375, 0.2188, 0.9375, 0.2188, 0.875, 0.25, 0.8125, 0.25, 0.875, 0.2188, 0.875, 0.2188, 0.8125, 0.25, 0.75, 0.25, 0.8125, 0.2188, 0.8125, 0.2187, 0.75, 0.25, 0.6875, 0.25, 0.75, 0.2187, 0.75, 0.2187, 0.6875, 0.25, 0.625, 0.25, 0.6875, 0.2187, 0.6875, 0.2188, 0.625, 0.2187, 0.75, 0.2188, 0.8125, 0.1875, 0.8125, 0.1875, 0.75, 0.2187, 0.6875, 0.2187, 0.75, 0.1875, 0.75, 0.1875, 0.6875, 0.2188, 0.625, 0.2187, 0.6875, 0.1875, 0.6875, 0.1875, 0.625, 0.2187, 0.5625, 0.2188, 0.625, 0.1875, 0.625, 0.1875, 0.5625, 0.2187, 0.5, 0.2187, 0.5625, 0.1875, 0.5625, 0.1875, 0.5, 0.2188, 0.9375, 0.2031, 1.0, 0.1875, 0.9375, 0.2188, 0.875, 0.2188, 0.9375, 0.1875, 0.9375, 0.1875, 0.875, 0.2188, 0.8125, 0.2188, 0.875, 0.1875, 0.875, 0.1875, 0.8125, 0.1875, 0.5, 0.1875, 0.5625, 0.1562, 0.5625, 0.1562, 0.5, 0.1875, 0.9375, 0.1719, 1.0, 0.1563, 0.9375, 0.1875, 0.875, 0.1875, 0.9375, 0.1563, 0.9375, 0.1563, 0.875, 0.1875, 0.8125, 0.1875, 0.875, 0.1563, 0.875, 0.1563, 0.8125, 0.1875, 0.75, 0.1875, 0.8125, 0.1563, 0.8125, 0.1563, 0.75, 0.1875, 0.6875, 0.1875, 0.75, 0.1563, 0.75, 0.1562, 0.6875, 0.1875, 0.625, 0.1875, 0.6875, 0.1562, 0.6875, 0.1563, 0.625, 0.1875, 0.5625, 0.1875, 0.625, 0.1563, 0.625, 0.1562, 0.5625, 0.1563, 0.75, 0.1563, 0.8125, 0.125, 0.8125, 0.125, 0.75, 0.1562, 0.6875, 0.1563, 0.75, 0.125, 0.75, 0.125, 0.6875, 0.1563, 0.625, 0.1562, 0.6875, 0.125, 0.6875, 0.125, 0.625, 0.1562, 0.5625, 0.1563, 0.625, 0.125, 0.625, 0.125, 0.5625, 0.1562, 0.5, 0.1562, 0.5625, 0.125, 0.5625, 0.125, 0.5, 0.1563, 0.9375, 0.1406, 1.0, 0.125, 0.9375, 0.1563, 0.875, 0.1563, 0.9375, 0.125, 0.9375, 0.125, 0.875, 0.1563, 0.8125, 0.1563, 0.875, 0.125, 0.875, 0.125, 0.8125, 0.125, 0.5, 0.125, 0.5625, 0.09375, 0.5625, 0.09375, 0.5, 0.125, 0.9375, 0.1094, 1.0, 0.09375, 0.9375, 0.125, 0.875, 0.125, 0.9375, 0.09375, 0.9375, 0.09375, 0.875, 0.125, 0.8125, 0.125, 0.875, 0.09375, 0.875, 0.09375, 0.8125, 0.125, 0.75, 0.125, 0.8125, 0.09375, 0.8125, 0.09375, 0.75, 0.125, 0.6875, 0.125, 0.75, 0.09375, 0.75, 0.09375, 0.6875, 0.125, 0.625, 0.125, 0.6875, 0.09375, 0.6875, 0.09375, 0.625, 0.125, 0.5625, 0.125, 0.625, 0.09375, 0.625, 0.09375, 0.5625, 0.09375, 0.6875, 0.09375, 0.75, 0.0625, 0.75, 0.0625, 0.6875, 0.09375, 0.625, 0.09375, 0.6875, 0.0625, 0.6875, 0.0625, 0.625, 0.09375, 0.5625, 0.09375, 0.625, 0.0625, 0.625, 0.0625, 0.5625, 0.09375, 0.5, 0.09375, 0.5625, 0.0625, 0.5625, 0.0625, 0.5, 0.09375, 0.9375, 0.07813, 1.0, 0.0625, 0.9375, 0.09375, 0.875, 0.09375, 0.9375, 0.0625, 0.9375, 0.0625, 0.875, 0.09375, 0.8125, 0.09375, 0.875, 0.0625, 0.875, 0.0625, 0.8125, 0.09375, 0.75, 0.09375, 0.8125, 0.0625, 0.8125, 0.0625, 0.75, 0.0625, 0.875, 0.0625, 0.9375, 0.03125, 0.9375, 0.03125, 0.875, 0.0625, 0.8125, 0.0625, 0.875, 0.03125, 0.875, 0.03125, 0.8125, 0.0625, 0.75, 0.0625, 0.8125, 0.03125, 0.8125, 0.03125, 0.75, 0.0625, 0.6875, 0.0625, 0.75, 0.03125, 0.75, 0.03125, 0.6875, 0.0625, 0.625, 0.0625, 0.6875, 0.03125, 0.6875, 0.03125, 0.625, 0.0625, 0.5625, 0.0625, 0.625, 0.03125, 0.625, 0.03125, 0.5625, 0.0625, 0.5, 0.0625, 0.5625, 0.03125, 0.5625, 0.03125, 0.5, 0.0625, 0.9375, 0.04688, 1.0, 0.03125, 0.9375, 0.03125, 0.625, 0.03125, 0.6875, 0.0, 0.6875, 5.96e-08, 0.625, 0.03125, 0.5625, 0.03125, 0.625, 5.96e-08, 0.625, 0.0, 0.5625, 0.03125, 0.5, 0.03125, 0.5625, 0.0, 0.5625, 0.0, 0.5, 0.03125, 0.9375, 0.01563, 1.0, 2.384e-07, 0.9375, 0.03125, 0.875, 0.03125, 0.9375, 2.384e-07, 0.9375, 8.941e-08, 0.875, 0.03125, 0.8125, 0.03125, 0.875, 8.941e-08, 0.875, 5.96e-08, 0.8125, 0.03125, 0.75, 0.03125, 0.8125, 5.96e-08, 0.8125, 0.0, 0.75, 0.03125, 0.6875, 0.03125, 0.75, 0.0, 0.75, 0.0, 0.6875, 1.0, 0.875, 1.0, 0.9375, 0.9688, 0.9375, 0.9688, 0.875, 1.0, 0.8125, 1.0, 0.875, 0.9688, 0.875, 0.9688, 0.8125, 1.0, 0.75, 1.0, 0.8125, 0.9688, 0.8125, 0.9688, 0.75, 1.0, 0.6875, 1.0, 0.75, 0.9688, 0.75, 0.9688, 0.6875, 1.0, 0.625, 1.0, 0.6875, 0.9688, 0.6875, 0.9688, 0.625, 1.0, 0.5625, 1.0, 0.625, 0.9688, 0.625, 0.9688, 0.5625, 1.0, 0.5, 1.0, 0.5625, 0.9688, 0.5625, 0.9688, 0.5, 1.0, 0.9375, 0.9844, 1.0, 0.9688, 0.9375, 0.9688, 0.625, 0.9688, 0.6875, 0.9375, 0.6875, 0.9375, 0.625, 0.9688, 0.5625, 0.9688, 0.625, 0.9375, 0.625, 0.9375, 0.5625, 0.9688, 0.5, 0.9688, 0.5625, 0.9375, 0.5625, 0.9375, 0.5, 0.9688, 0.9375, 0.9531, 1.0, 0.9375, 0.9375, 0.9688, 0.875, 0.9688, 0.9375, 0.9375, 0.9375, 0.9375, 0.875, 0.9688, 0.8125, 0.9688, 0.875, 0.9375, 0.875, 0.9375, 0.8125, 0.9688, 0.75, 0.9688, 0.8125, 0.9375, 0.8125, 0.9375, 0.75, 0.9688, 0.6875, 0.9688, 0.75, 0.9375, 0.75, 0.9375, 0.6875, 0.9375, 0.8125, 0.9375, 0.875, 0.9063, 0.875, 0.9062, 0.8125, 0.9375, 0.75, 0.9375, 0.8125, 0.9062, 0.8125, 0.9062, 0.75, 0.9375, 0.6875, 0.9375, 0.75, 0.9062, 0.75, 0.9062, 0.6875, 0.9375, 0.625, 0.9375, 0.6875, 0.9062, 0.6875, 0.9062, 0.625, 0.9375, 0.5625, 0.9375, 0.625, 0.9062, 0.625, 0.9062, 0.5625, 0.9375, 0.5, 0.9375, 0.5625, 0.9062, 0.5625, 0.9062, 0.5, 0.9375, 0.9375, 0.9219, 1.0, 0.9063, 0.9375, 0.9375, 0.875, 0.9375, 0.9375, 0.9063, 0.9375, 0.9063, 0.875, 0.9062, 0.5625, 0.9062, 0.625, 0.875, 0.625, 0.875, 0.5625, 0.9062, 0.5, 0.9062, 0.5625, 0.875, 0.5625, 0.875, 0.5, 0.9063, 0.9375, 0.8906, 1.0, 0.875, 0.9375, 0.9063, 0.875, 0.9063, 0.9375, 0.875, 0.9375, 0.875, 0.875, 0.9062, 0.8125, 0.9063, 0.875, 0.875, 0.875, 0.875, 0.8125, 0.9062, 0.75, 0.9062, 0.8125, 0.875, 0.8125, 0.875, 0.75, 0.9062, 0.6875, 0.9062, 0.75, 0.875, 0.75, 0.875, 0.6875, 0.9062, 0.625, 0.9062, 0.6875, 0.875, 0.6875, 0.875, 0.625, 0.875, 0.8125, 0.875, 0.875, 0.8438, 0.875, 0.8438, 0.8125, 0.875, 0.75, 0.875, 0.8125, 0.8438, 0.8125, 0.8438, 0.75, 0.875, 0.6875, 0.875, 0.75, 0.8438, 0.75, 0.8438, 0.6875, 0.875, 0.625, 0.875, 0.6875, 0.8438, 0.6875, 0.8438, 0.625, 0.875, 0.5625, 0.875, 0.625, 0.8438, 0.625, 0.8438, 0.5625, 0.875, 0.5, 0.875, 0.5625, 0.8438, 0.5625, 0.8438, 0.5, 0.875, 0.9375, 0.8594, 1.0, 0.8438, 0.9375, 0.875, 0.875, 0.875, 0.9375, 0.8438, 0.9375, 0.8438, 0.875, 0.8438, 0.5625, 0.8438, 0.625, 0.8125, 0.625, 0.8125, 0.5625, 0.8438, 0.5, 0.8438, 0.5625, 0.8125, 0.5625, 0.8125, 0.5, 0.8438, 0.9375, 0.8281, 1.0, 0.8125, 0.9375, 0.8438, 0.875, 0.8438, 0.9375, 0.8125, 0.9375, 0.8125, 0.875, 0.8438, 0.8125, 0.8438, 0.875, 0.8125, 0.875, 0.8125, 0.8125, 0.8438, 0.75, 0.8438, 0.8125, 0.8125, 0.8125, 0.8125, 0.75, 0.8438, 0.6875, 0.8438, 0.75, 0.8125, 0.75, 0.8125, 0.6875, 0.8438, 0.625, 0.8438, 0.6875, 0.8125, 0.6875, 0.8125, 0.625, 0.8125, 0.75, 0.8125, 0.8125, 0.7812, 0.8125, 0.7812, 0.75, 0.8125, 0.6875, 0.8125, 0.75, 0.7812, 0.75, 0.7812, 0.6875, 0.8125, 0.625, 0.8125, 0.6875, 0.7812, 0.6875, 0.7812, 0.625, 0.8125, 0.5625, 0.8125, 0.625, 0.7812, 0.625, 0.7812, 0.5625, 0.8125, 0.5, 0.8125, 0.5625, 0.7812, 0.5625, 0.7812, 0.5, 0.8125, 0.9375, 0.7969, 1.0, 0.7812, 0.9375, 0.8125, 0.875, 0.8125, 0.9375, 0.7812, 0.9375, 0.7812, 0.875, 0.8125, 0.8125, 0.8125, 0.875, 0.7812, 0.875, 0.7812, 0.8125, 0.7812, 0.5, 0.7812, 0.5625, 0.75, 0.5625, 0.75, 0.5, 0.7812, 0.9375, 0.7656, 1.0, 0.75, 0.9375, 0.7812, 0.875, 0.7812, 0.9375, 0.75, 0.9375, 0.75, 0.875, 0.7812, 0.8125, 0.7812, 0.875, 0.75, 0.875, 0.75, 0.8125, 0.7812, 0.75, 0.7812, 0.8125, 0.75, 0.8125, 0.75, 0.75, 0.7812, 0.6875, 0.7812, 0.75, 0.75, 0.75, 0.75, 0.6875, 0.7812, 0.625, 0.7812, 0.6875, 0.75, 0.6875, 0.75, 0.625, 0.7812, 0.5625, 0.7812, 0.625, 0.75, 0.625, 0.75, 0.5625])
me_sphere.materials.append(mat_top)
me_sphere.use_remesh_fix_poles = True
me_sphere.use_remesh_preserve_attributes = False
me_sphere.use_mirror_vertex_groups = False
me_sphere.update()
me_cylinder = bpy.data.meshes.new('Cylinder')
me_cylinder.from_pydata([(1.192e-07, 2.857, -0.3949), (3.576e-07, 1.004, 0.6255), (0.5567, 2.802, -0.3949), (0.1951, 0.9844, 0.6255), (1.092, 2.64, -0.3949), (0.3827, 0.9275, 0.6255), (1.585, 2.376, -0.3949), (0.5556, 0.8351, 0.6255), (2.018, 2.021, -0.3949), (0.7071, 0.7108, 0.6255), (2.372, 1.589, -0.3949), (0.8315, 0.5592, 0.6255), (2.636, 1.096, -0.3949), (0.9239, 0.3863, 0.6255), (2.798, 0.5603, -0.3949), (0.9808, 0.1988, 0.6255), (2.853, 0.003664, -0.3949), (1.0, 0.003664, 0.6255), (2.798, -0.553, -0.3949), (0.9808, -0.1914, 0.6255), (2.636, -1.088, -0.3949), (0.9239, -0.379, 0.6255), (2.372, -1.582, -0.3949), (0.8315, -0.5519, 0.6255), (2.018, -2.014, -0.3949), (0.7071, -0.7034, 0.6255), (1.585, -2.369, -0.3949), (0.5556, -0.8278, 0.6255), (1.092, -2.632, -0.3949), (0.3827, -0.9202, 0.6255), (0.5567, -2.795, -0.3949), (0.1951, -0.9771, 0.6255), (-8.345e-07, -2.85, -0.3949), (0.0, -0.9963, 0.6255), (-0.5567, -2.795, -0.3949), (-0.1951, -0.9771, 0.6255), (-1.092, -2.632, -0.3949), (-0.3827, -0.9202, 0.6255), (-1.585, -2.369, -0.3949), (-0.5556, -0.8278, 0.6255), (-2.018, -2.014, -0.3949), (-0.7071, -0.7034, 0.6255), (-2.372, -1.582, -0.3949), (-0.8315, -0.5519, 0.6255), (-2.636, -1.088, -0.3949), (-0.9239, -0.379, 0.6255), (-2.798, -0.553, -0.3949), (-0.9808, -0.1914, 0.6255), (-2.853, 0.003667, -0.3949), (-1.0, 0.003665, 0.6255), (-2.798, 0.5603, -0.3949), (-0.9808, 0.1988, 0.6255), (-2.636, 1.096, -0.3949), (-0.9239, 0.3863, 0.6255), (-2.372, 1.589, -0.3949), (-0.8315, 0.5592, 0.6255), (-2.018, 2.021, -0.3949), (-0.7071, 0.7108, 0.6255), (-1.585, 2.376, -0.3949), (-0.5556, 0.8351, 0.6255), (-1.092, 2.64, -0.3949), (-0.3827, 0.9275, 0.6255), (-0.5566, 2.802, -0.3949), (-0.1951, 0.9844, 0.6255), (2.384e-07, 2.48, 0.108), (2.384e-07, 1.742, 0.4376), (0.3391, 1.709, 0.4376), (0.4831, 2.433, 0.108), (0.6652, 1.61, 0.4376), (0.9477, 2.292, 0.108), (0.9657, 1.449, 0.4376), (1.376, 2.063, 0.108), (1.229, 1.233, 0.4376), (1.751, 1.755, 0.108), (1.445, 0.9694, 0.4376), (2.059, 1.38, 0.108), (1.606, 0.6689, 0.4376), (2.288, 0.9514, 0.108), (1.705, 0.3428, 0.4376), (2.429, 0.4868, 0.108), (1.738, 0.003664, 0.4376), (2.477, 0.003664, 0.108), (1.705, -0.3355, 0.4376), (2.429, -0.4795, 0.108), (1.606, -0.6615, 0.4376), (2.288, -0.9441, 0.108), (1.445, -0.9621, 0.4376), (2.059, -1.372, 0.108), (1.229, -1.225, 0.4376), (1.751, -1.747, 0.108), (0.9657, -1.442, 0.4376), (1.376, -2.055, 0.108), (0.6652, -1.602, 0.4376), (0.9477, -2.284, 0.108), (0.3391, -1.701, 0.4376), (0.4831, -2.425, 0.108), (-2.384e-07, -1.735, 0.4376), (-5.96e-07, -2.473, 0.108), (-0.3391, -1.701, 0.4376), (-0.4831, -2.425, 0.108), (-0.6652, -1.602, 0.4376), (-0.9477, -2.284, 0.108), (-0.9657, -1.442, 0.4376), (-1.376, -2.055, 0.108), (-1.229, -1.225, 0.4376), (-1.751, -1.747, 0.108), (-1.445, -0.9621, 0.4376), (-2.059, -1.372, 0.108), (-1.606, -0.6615, 0.4376), (-2.288, -0.9441, 0.108), (-1.705, -0.3355, 0.4376), (-2.429, -0.4795, 0.108), (-1.738, 0.003666, 0.4376), (-2.477, 0.003666, 0.108), (-1.705, 0.3428, 0.4376), (-2.429, 0.4868, 0.108), (-1.606, 0.6689, 0.4376), (-2.288, 0.9514, 0.108), (-1.445, 0.9694, 0.4376), (-2.059, 1.38, 0.108), (-1.229, 1.233, 0.4376), (-1.751, 1.755, 0.108), (-0.9657, 1.449, 0.4376), (-1.376, 2.063, 0.108), (-0.6652, 1.61, 0.4376), (-0.9477, 2.292, 0.108), (-0.3391, 1.709, 0.4376), (-0.4831, 2.433, 0.108), (2.384e-07, 0.5295, -0.5996), (0.1026, 0.5194, -0.5996), (0.2012, 0.4894, -0.5996), (0.2921, 0.4409, -0.5996), (0.3718, 0.3755, -0.5996), (0.4372, 0.2958, -0.5996), (0.4858, 0.2049, -0.5996), (0.5157, 0.1062, -0.5996), (0.5258, 0.003665, -0.5996), (0.5157, -0.09891, -0.5996), (0.4858, -0.1976, -0.5996), (0.4372, -0.2885, -0.5996), (0.3718, -0.3681, -0.5996), (0.2921, -0.4335, -0.5996), (0.2012, -0.4821, -0.5996), (0.1026, -0.512, -0.5996), (1.192e-07, -0.5221, -0.5996), (-0.1026, -0.512, -0.5996), (-0.2012, -0.4821, -0.5996), (-0.2921, -0.4335, -0.5996), (-0.3718, -0.3681, -0.5996), (-0.4372, -0.2885, -0.5996), (-0.4858, -0.1976, -0.5996), (-0.5157, -0.09891, -0.5996), (-0.5258, 0.003665, -0.5996), (-0.5157, 0.1062, -0.5996), (-0.4858, 0.2049, -0.5996), (-0.4372, 0.2958, -0.5996), (-0.3718, 0.3755, -0.5996), (-0.2921, 0.4409, -0.5996), (-0.2012, 0.4894, -0.5996), (-0.1026, 0.5194, -0.5996), (2.384e-07, 0.5295, 1.311), (0.1026, 0.5194, 1.311), (0.2012, 0.4894, 1.311), (0.2921, 0.4409, 1.311), (0.3718, 0.3755, 1.311), (0.4372, 0.2958, 1.311), (0.4858, 0.2049, 1.311), (0.5157, 0.1062, 1.311), (0.5258, 0.003665, 1.311), (0.5157, -0.09891, 1.311), (0.4858, -0.1976, 1.311), (0.4372, -0.2885, 1.311), (0.3718, -0.3681, 1.311), (0.2921, -0.4335, 1.311), (0.2012, -0.4821, 1.311), (0.1026, -0.512, 1.311), (1.192e-07, -0.5221, 1.311), (-0.1026, -0.512, 1.311), (-0.2012, -0.4821, 1.311), (-0.2921, -0.4335, 1.311), (-0.3718, -0.3681, 1.311), (-0.4372, -0.2885, 1.311), (-0.4858, -0.1976, 1.311), (-0.5157, -0.09891, 1.311), (-0.5258, 0.003665, 1.311), (-0.5157, 0.1062, 1.311), (-0.4858, 0.2049, 1.311), (-0.4372, 0.2958, 1.311), (-0.3718, 0.3755, 1.311), (-0.2921, 0.4409, 1.311), (-0.2012, 0.4894, 1.311), (-0.1026, 0.5194, 1.311), (-2.061, 1.38, -0.4279), (-2.29, 0.952, -0.4279), (2.061, 1.38, -0.4279), (1.752, 1.756, -0.4279), (0.9484, -2.286, -0.4279), (1.377, -2.057, -0.4279), (-2.431, -0.4798, -0.4279), (-2.29, -0.9447, -0.4279), (0.4835, 2.434, -0.4279), (1.192e-07, 2.482, -0.4279), (-0.4835, 2.434, -0.4279), (2.29, -0.9447, -0.4279), (2.431, -0.4798, -0.4279), (-1.377, -2.057, -0.4279), (-0.9484, -2.286, -0.4279), (-1.752, 1.756, -0.4279), (2.29, 0.952, -0.4279), (0.4835, -2.427, -0.4279), (-2.478, 0.003666, -0.4279), (0.9484, 2.293, -0.4279), (2.061, -1.373, -0.4279), (-1.752, -1.749, -0.4279), (-1.377, 2.064, -0.4279), (2.431, 0.4871, -0.4279), (-5.96e-07, -2.475, -0.4279), (-2.431, 0.4871, -0.4279), (1.377, 2.064, -0.4279), (1.752, -1.749, -0.4279), (-2.061, -1.373, -0.4279), (-0.9484, 2.293, -0.4279), (2.478, 0.003664, -0.4279), (-0.4835, -2.427, -0.4279), (0.4305, 0.2976, -0.5353), (0.4796, 0.207, -0.5355), (0.5101, 0.1085, -0.5354), (0.5208, 0.005982, -0.535), (0.5113, -0.09665, -0.5343), (0.434, -0.2866, -0.5323), (0.369, -0.3667, -0.5311), (0.2898, -0.4326, -0.5297), (0.1992, -0.4817, -0.5282), (0.1007, -0.5122, -0.5267), (-0.001802, -0.5229, -0.5253), (-0.1044, -0.5134, -0.524), (-0.2032, -0.484, -0.5228), (-0.2944, -0.436, -0.5218), (-0.3745, -0.3711, -0.5211), (-0.4894, -0.2011, -0.5204), (-0.5199, -0.1027, -0.5205), (-0.5307, -0.0001693, -0.5209), (-0.5212, 0.1025, -0.5215), (-0.4918, 0.2013, -0.5224), (-0.4438, 0.2925, -0.5236), (-0.3789, 0.3725, -0.5248), (-0.2996, 0.4384, -0.5262), (-0.209, 0.4875, -0.5277), (-0.1105, 0.518, -0.5292), (0.0946, 0.5192, -0.5319), (0.1934, 0.4898, -0.5331), (0.2846, 0.4418, -0.5341), (0.3646, 0.3769, -0.5348), (-0.5004, 2.431, -0.3619), (2.431, -0.4655, -0.3864), (-1.367, -2.065, -0.3274), (-0.9373, -2.291, -0.332), (-1.765, 1.746, -0.3415), (-2.071, 1.368, -0.3355), (2.281, 0.9655, -0.3917), (2.05, 1.393, -0.3907), (1.739, 1.766, -0.3885), (0.4952, -2.424, -0.3505), (0.9592, -2.28, -0.3574), (-2.481, -0.01072, -0.323), (-2.43, -0.4939, -0.3212), (0.4664, 2.437, -0.3749), (2.066, -1.361, -0.3769), (-1.744, -1.759, -0.3239), (-1.391, 2.056, -0.3481), (2.425, 0.5015, -0.3912), (0.01205, -2.474, -0.3438), (-2.436, 0.473, -0.326), (0.9321, 2.299, -0.3804), (1.76, -1.738, -0.3709), (-0.9644, 2.288, -0.355), (2.475, 0.01828, -0.3894), (-0.4716, -2.43, -0.3375), (-2.298, 0.9387, -0.3303), (1.362, 2.072, -0.385), (1.386, -2.049, -0.3643), (-2.286, -0.9579, -0.3207)], [], [(65, 1, 3, 66), (66, 3, 5, 68), (68, 5, 7, 70), (70, 7, 9, 72), (72, 9, 11, 74), (74, 11, 13, 76), (76, 13, 15, 78), (78, 15, 17, 80), (80, 17, 19, 82), (82, 19, 21, 84), (84, 21, 23, 86), (86, 23, 25, 88), (88, 25, 27, 90), (90, 27, 29, 92), (92, 29, 31, 94), (94, 31, 33, 96), (96, 33, 35, 98), (98, 35, 37, 100), (100, 37, 39, 102), (102, 39, 41, 104), (104, 41, 43, 106), (106, 43, 45, 108), (108, 45, 47, 110), (110, 47, 49, 112), (112, 49, 51, 114), (114, 51, 53, 116), (116, 53, 55, 118), (118, 55, 57, 120), (120, 57, 59, 122), (122, 59, 61, 124), (3, 1, 63, 61, 59, 57, 55, 53, 51, 49, 47, 45, 43, 41, 39, 37, 35, 33, 31, 29, 27, 25, 23, 21, 19, 17, 15, 13, 11, 9, 7, 5), (124, 61, 63, 126), (126, 63, 1, 65), (62, 127, 64, 0), (127, 126, 65, 64), (60, 125, 127, 62), (125, 124, 126, 127), (58, 123, 125, 60), (123, 122, 124, 125), (56, 121, 123, 58), (121, 120, 122, 123), (54, 119, 121, 56), (119, 118, 120, 121), (52, 117, 119, 54), (117, 116, 118, 119), (50, 115, 117, 52), (115, 114, 116, 117), (48, 113, 115, 50), (113, 112, 114, 115), (46, 111, 113, 48), (111, 110, 112, 113), (44, 109, 111, 46), (109, 108, 110, 111), (42, 107, 109, 44), (107, 106, 108, 109), (40, 105, 107, 42), (105, 104, 106, 107), (38, 103, 105, 40), (103, 102, 104, 105), (36, 101, 103, 38), (101, 100, 102, 103), (34, 99, 101, 36), (99, 98, 100, 101), (32, 97, 99, 34), (97, 96, 98, 99), (30, 95, 97, 32), (95, 94, 96, 97), (28, 93, 95, 30), (93, 92, 94, 95), (26, 91, 93, 28), (91, 90, 92, 93), (24, 89, 91, 26), (89, 88, 90, 91), (22, 87, 89, 24), (87, 86, 88, 89), (20, 85, 87, 22), (85, 84, 86, 87), (18, 83, 85, 20), (83, 82, 84, 85), (16, 81, 83, 18), (81, 80, 82, 83), (14, 79, 81, 16), (79, 78, 80, 81), (12, 77, 79, 14), (77, 76, 78, 79), (10, 75, 77, 12), (75, 74, 76, 77), (8, 73, 75, 10), (73, 72, 74, 75), (6, 71, 73, 8), (71, 70, 72, 73), (4, 69, 71, 6), (69, 68, 70, 71), (2, 67, 69, 4), (67, 66, 68, 69), (0, 64, 67, 2), (64, 65, 66, 67), (144, 145, 177, 176), (197, 196, 142, 141), (199, 198, 151, 150), (201, 200, 129, 128), (202, 201, 128, 159), (204, 203, 138, 137), (206, 205, 147, 146), (196, 209, 143, 142), (198, 210, 152, 151), (200, 211, 130, 129), (203, 212, 139, 138), (205, 213, 148, 147), (207, 214, 157, 156), (208, 215, 135, 134), (210, 217, 153, 152), (211, 218, 131, 130), (212, 219, 140, 139), (213, 220, 149, 148), (214, 221, 158, 157), (215, 222, 136, 135), (217, 193, 154, 153), (218, 195, 132, 131), (219, 197, 141, 140), (220, 199, 150, 149), (221, 202, 159, 158), (222, 204, 137, 136), (223, 206, 146, 145), (160, 161, 162, 163, 164, 165, 166, 167, 168, 169, 170, 171, 172, 173, 174, 175, 176, 177, 178, 179, 180, 181, 182, 183, 184, 185, 186, 187, 188, 189, 190, 191), (131, 132, 164, 163), (158, 159, 191, 190), (145, 146, 178, 177), (132, 133, 165, 164), (159, 128, 160, 191), (146, 147, 179, 178), (133, 134, 166, 165), (147, 148, 180, 179), (134, 135, 167, 166), (148, 149, 181, 180), (135, 136, 168, 167), (149, 150, 182, 181), (136, 137, 169, 168), (150, 151, 183, 182), (137, 138, 170, 169), (151, 152, 184, 183), (138, 139, 171, 170), (152, 153, 185, 184), (139, 140, 172, 171), (153, 154, 186, 185), (140, 141, 173, 172), (154, 155, 187, 186), (141, 142, 174, 173), (128, 129, 161, 160), (155, 156, 188, 187), (142, 143, 175, 174), (129, 130, 162, 161), (156, 157, 189, 188), (143, 144, 176, 175), (130, 131, 163, 162), (157, 158, 190, 189), (34, 36, 206, 223), (16, 18, 204, 222), (60, 62, 202, 221), (42, 44, 199, 220), (24, 26, 197, 219), (6, 8, 195, 218), (50, 52, 193, 217), (32, 34, 223, 216), (14, 16, 222, 215), (58, 60, 221, 214), (40, 42, 220, 213), (22, 24, 219, 212), (4, 6, 218, 211), (48, 50, 217, 210), (30, 32, 216, 209), (12, 14, 215, 208), (56, 58, 214, 207), (38, 40, 213, 205), (20, 22, 212, 203), (2, 4, 211, 200), (46, 48, 210, 198), (28, 30, 209, 196), (10, 12, 208, 194), (54, 56, 207, 192), (36, 38, 205, 206), (18, 20, 203, 204), (62, 0, 201, 202), (0, 2, 200, 201), (44, 46, 198, 199), (26, 28, 196, 197), (8, 10, 194, 195), (52, 54, 192, 193), (256, 255, 237, 236), (258, 257, 245, 244), (260, 259, 225, 224), (261, 260, 224, 252), (263, 262, 233, 232), (265, 264, 241, 240), (255, 268, 238, 237), (257, 269, 246, 245), (259, 270, 226, 225), (262, 271, 234, 233), (264, 272, 242, 241), (266, 273, 250, 249), (267, 274, 230, 229), (269, 275, 247, 246), (270, 276, 227, 226), (271, 277, 235, 234), (272, 278, 243, 242), (273, 279, 251, 250), (274, 280, 231, 230), (275, 253, 248, 247), (276, 254, 228, 227), (277, 256, 236, 235), (278, 258, 244, 243), (279, 261, 252, 251), (280, 263, 232, 231), (281, 265, 240, 239)])
_uv = me_cylinder.uv_layers.new(name='UVMap')
_uv.uv.foreach_set('vector', [1.0, 0.8333, 1.0, 1.0, 0.9688, 1.0, 0.9688, 0.8333, 0.9688, 0.8333, 0.9688, 1.0, 0.9375, 1.0, 0.9375, 0.8333, 0.9375, 0.8333, 0.9375, 1.0, 0.9062, 1.0, 0.9062, 0.8333, 0.9062, 0.8333, 0.9062, 1.0, 0.875, 1.0, 0.875, 0.8333, 0.875, 0.8333, 0.875, 1.0, 0.8438, 1.0, 0.8437, 0.8333, 0.8437, 0.8333, 0.8438, 1.0, 0.8125, 1.0, 0.8125, 0.8333, 0.8125, 0.8333, 0.8125, 1.0, 0.7812, 1.0, 0.7813, 0.8333, 0.7813, 0.8333, 0.7812, 1.0, 0.75, 1.0, 0.75, 0.8333, 0.75, 0.8333, 0.75, 1.0, 0.7188, 1.0, 0.7188, 0.8333, 0.7188, 0.8333, 0.7188, 1.0, 0.6875, 1.0, 0.6875, 0.8333, 0.6875, 0.8333, 0.6875, 1.0, 0.6562, 1.0, 0.6562, 0.8333, 0.6562, 0.8333, 0.6562, 1.0, 0.625, 1.0, 0.625, 0.8333, 0.625, 0.8333, 0.625, 1.0, 0.5938, 1.0, 0.5938, 0.8333, 0.5938, 0.8333, 0.5938, 1.0, 0.5625, 1.0, 0.5625, 0.8333, 0.5625, 0.8333, 0.5625, 1.0, 0.5312, 1.0, 0.5312, 0.8333, 0.5312, 0.8333, 0.5312, 1.0, 0.5, 1.0, 0.5, 0.8333, 0.5, 0.8333, 0.5, 1.0, 0.4688, 1.0, 0.4687, 0.8333, 0.4687, 0.8333, 0.4688, 1.0, 0.4375, 1.0, 0.4375, 0.8333, 0.4375, 0.8333, 0.4375, 1.0, 0.4062, 1.0, 0.4062, 0.8333, 0.4062, 0.8333, 0.4062, 1.0, 0.375, 1.0, 0.375, 0.8333, 0.375, 0.8333, 0.375, 1.0, 0.3438, 1.0, 0.3438, 0.8333, 0.3438, 0.8333, 0.3438, 1.0, 0.3125, 1.0, 0.3125, 0.8333, 0.3125, 0.8333, 0.3125, 1.0, 0.2812, 1.0, 0.2812, 0.8333, 0.2812, 0.8333, 0.2812, 1.0, 0.25, 1.0, 0.25, 0.8333, 0.25, 0.8333, 0.25, 1.0, 0.2188, 1.0, 0.2188, 0.8333, 0.2188, 0.8333, 0.2188, 1.0, 0.1875, 1.0, 0.1875, 0.8333, 0.1875, 0.8333, 0.1875, 1.0, 0.1562, 1.0, 0.1562, 0.8333, 0.1562, 0.8333, 0.1562, 1.0, 0.125, 1.0, 0.125, 0.8333, 0.125, 0.8333, 0.125, 1.0, 0.09375, 1.0, 0.09375, 0.8333, 0.09375, 0.8333, 0.09375, 1.0, 0.0625, 1.0, 0.0625, 0.8333, 0.2968, 0.4854, 0.25, 0.49, 0.2032, 0.4854, 0.1582, 0.4717, 0.1167, 0.4496, 0.08029, 0.4197, 0.05045, 0.3833, 0.02827, 0.3418, 0.01461, 0.2968, 0.01, 0.25, 0.01461, 0.2032, 0.02827, 0.1582, 0.05045, 0.1167, 0.08029, 0.08029, 0.1167, 0.05045, 0.1582, 0.02827, 0.2032, 0.01461, 0.25, 0.01, 0.2968, 0.01461, 0.3418, 0.02827, 0.3833, 0.05045, 0.4197, 0.08029, 0.4496, 0.1167, 0.4717, 0.1582, 0.4854, 0.2032, 0.49, 0.25, 0.4854, 0.2968, 0.4717, 0.3418, 0.4496, 0.3833, 0.4197, 0.4197, 0.3833, 0.4496, 0.3418, 0.4717, 0.0625, 0.8333, 0.0625, 1.0, 0.03125, 1.0, 0.03125, 0.8333, 0.03125, 0.8333, 0.03125, 1.0, 0.0, 1.0, 0.0, 0.8333, 0.03125, 0.5, 0.03125, 0.6667, 0.0, 0.6667, 0.0, 0.5, 0.03125, 0.6667, 0.03125, 0.8333, 0.0, 0.8333, 0.0, 0.6667, 0.0625, 0.5, 0.0625, 0.6667, 0.03125, 0.6667, 0.03125, 0.5, 0.0625, 0.6667, 0.0625, 0.8333, 0.03125, 0.8333, 0.03125, 0.6667, 0.09375, 0.5, 0.09375, 0.6667, 0.0625, 0.6667, 0.0625, 0.5, 0.09375, 0.6667, 0.09375, 0.8333, 0.0625, 0.8333, 0.0625, 0.6667, 0.125, 0.5, 0.125, 0.6667, 0.09375, 0.6667, 0.09375, 0.5, 0.125, 0.6667, 0.125, 0.8333, 0.09375, 0.8333, 0.09375, 0.6667, 0.1562, 0.5, 0.1563, 0.6667, 0.125, 0.6667, 0.125, 0.5, 0.1563, 0.6667, 0.1562, 0.8333, 0.125, 0.8333, 0.125, 0.6667, 0.1875, 0.5, 0.1875, 0.6667, 0.1563, 0.6667, 0.1562, 0.5, 0.1875, 0.6667, 0.1875, 0.8333, 0.1562, 0.8333, 0.1563, 0.6667, 0.2188, 0.5, 0.2187, 0.6667, 0.1875, 0.6667, 0.1875, 0.5, 0.2187, 0.6667, 0.2188, 0.8333, 0.1875, 0.8333, 0.1875, 0.6667, 0.25, 0.5, 0.25, 0.6667, 0.2187, 0.6667, 0.2188, 0.5, 0.25, 0.6667, 0.25, 0.8333, 0.2188, 0.8333, 0.2187, 0.6667, 0.2812, 0.5, 0.2812, 0.6667, 0.25, 0.6667, 0.25, 0.5, 0.2812, 0.6667, 0.2812, 0.8333, 0.25, 0.8333, 0.25, 0.6667, 0.3125, 0.5, 0.3125, 0.6667, 0.2812, 0.6667, 0.2812, 0.5, 0.3125, 0.6667, 0.3125, 0.8333, 0.2812, 0.8333, 0.2812, 0.6667, 0.3438, 0.5, 0.3438, 0.6667, 0.3125, 0.6667, 0.3125, 0.5, 0.3438, 0.6667, 0.3438, 0.8333, 0.3125, 0.8333, 0.3125, 0.6667, 0.375, 0.5, 0.375, 0.6667, 0.3438, 0.6667, 0.3438, 0.5, 0.375, 0.6667, 0.375, 0.8333, 0.3438, 0.8333, 0.3438, 0.6667, 0.4062, 0.5, 0.4063, 0.6667, 0.375, 0.6667, 0.375, 0.5, 0.4063, 0.6667, 0.4062, 0.8333, 0.375, 0.8333, 0.375, 0.6667, 0.4375, 0.5, 0.4375, 0.6667, 0.4063, 0.6667, 0.4062, 0.5, 0.4375, 0.6667, 0.4375, 0.8333, 0.4062, 0.8333, 0.4063, 0.6667, 0.4688, 0.5, 0.4688, 0.6667, 0.4375, 0.6667, 0.4375, 0.5, 0.4688, 0.6667, 0.4687, 0.8333, 0.4375, 0.8333, 0.4375, 0.6667, 0.5, 0.5, 0.5, 0.6667, 0.4688, 0.6667, 0.4688, 0.5, 0.5, 0.6667, 0.5, 0.8333, 0.4687, 0.8333, 0.4688, 0.6667, 0.5312, 0.5, 0.5312, 0.6667, 0.5, 0.6667, 0.5, 0.5, 0.5312, 0.6667, 0.5312, 0.8333, 0.5, 0.8333, 0.5, 0.6667, 0.5625, 0.5, 0.5625, 0.6667, 0.5312, 0.6667, 0.5312, 0.5, 0.5625, 0.6667, 0.5625, 0.8333, 0.5312, 0.8333, 0.5312, 0.6667, 0.5938, 0.5, 0.5938, 0.6667, 0.5625, 0.6667, 0.5625, 0.5, 0.5938, 0.6667, 0.5938, 0.8333, 0.5625, 0.8333, 0.5625, 0.6667, 0.625, 0.5, 0.625, 0.6667, 0.5938, 0.6667, 0.5938, 0.5, 0.625, 0.6667, 0.625, 0.8333, 0.5938, 0.8333, 0.5938, 0.6667, 0.6562, 0.5, 0.6562, 0.6667, 0.625, 0.6667, 0.625, 0.5, 0.6562, 0.6667, 0.6562, 0.8333, 0.625, 0.8333, 0.625, 0.6667, 0.6875, 0.5, 0.6875, 0.6667, 0.6562, 0.6667, 0.6562, 0.5, 0.6875, 0.6667, 0.6875, 0.8333, 0.6562, 0.8333, 0.6562, 0.6667, 0.7188, 0.5, 0.7188, 0.6667, 0.6875, 0.6667, 0.6875, 0.5, 0.7188, 0.6667, 0.7188, 0.8333, 0.6875, 0.8333, 0.6875, 0.6667, 0.75, 0.5, 0.75, 0.6667, 0.7188, 0.6667, 0.7188, 0.5, 0.75, 0.6667, 0.75, 0.8333, 0.7188, 0.8333, 0.7188, 0.6667, 0.7812, 0.5, 0.7813, 0.6667, 0.75, 0.6667, 0.75, 0.5, 0.7813, 0.6667, 0.7813, 0.8333, 0.75, 0.8333, 0.75, 0.6667, 0.8125, 0.5, 0.8125, 0.6667, 0.7813, 0.6667, 0.7812, 0.5, 0.8125, 0.6667, 0.8125, 0.8333, 0.7813, 0.8333, 0.7813, 0.6667, 0.8438, 0.5, 0.8438, 0.6667, 0.8125, 0.6667, 0.8125, 0.5, 0.8438, 0.6667, 0.8437, 0.8333, 0.8125, 0.8333, 0.8125, 0.6667, 0.875, 0.5, 0.875, 0.6667, 0.8438, 0.6667, 0.8438, 0.5, 0.875, 0.6667, 0.875, 0.8333, 0.8437, 0.8333, 0.8438, 0.6667, 0.9062, 0.5, 0.9062, 0.6667, 0.875, 0.6667, 0.875, 0.5, 0.9062, 0.6667, 0.9062, 0.8333, 0.875, 0.8333, 0.875, 0.6667, 0.9375, 0.5, 0.9375, 0.6667, 0.9062, 0.6667, 0.9062, 0.5, 0.9375, 0.6667, 0.9375, 0.8333, 0.9062, 0.8333, 0.9062, 0.6667, 0.9688, 0.5, 0.9688, 0.6667, 0.9375, 0.6667, 0.9375, 0.5, 0.9688, 0.6667, 0.9688, 0.8333, 0.9375, 0.8333, 0.9375, 0.6667, 1.0, 0.5, 1.0, 0.6667, 0.9688, 0.6667, 0.9688, 0.5, 1.0, 0.6667, 1.0, 0.8333, 0.9688, 0.8333, 0.9688, 0.6667, 0.5, 0.5, 0.4688, 0.5, 0.4688, 0.5, 0.5, 0.5, 0.5938, 0.5, 0.5625, 0.5, 0.5625, 0.5, 0.5938, 0.5, 0.3125, 0.5, 0.2812, 0.5, 0.2812, 0.5, 0.3125, 0.5, 1.0, 0.5, 0.9688, 0.5, 0.9688, 0.5, 1.0, 0.5, 0.03125, 0.5, 0.0, 0.5, 0.0, 0.5, 0.03125, 0.5, 0.7188, 0.5, 0.6875, 0.5, 0.6875, 0.5, 0.7188, 0.5, 0.4375, 0.5, 0.4062, 0.5, 0.4062, 0.5, 0.4375, 0.5, 0.5625, 0.5, 0.5312, 0.5, 0.5312, 0.5, 0.5625, 0.5, 0.2812, 0.5, 0.25, 0.5, 0.25, 0.5, 0.2812, 0.5, 0.9688, 0.5, 0.9375, 0.5, 0.9375, 0.5, 0.9688, 0.5, 0.6875, 0.5, 0.6562, 0.5, 0.6562, 0.5, 0.6875, 0.5, 0.4062, 0.5, 0.375, 0.5, 0.375, 0.5, 0.4062, 0.5, 0.125, 0.5, 0.09375, 0.5, 0.09375, 0.5, 0.125, 0.5, 0.8125, 0.5, 0.7812, 0.5, 0.7812, 0.5, 0.8125, 0.5, 0.25, 0.5, 0.2188, 0.5, 0.2188, 0.5, 0.25, 0.5, 0.9375, 0.5, 0.9062, 0.5, 0.9062, 0.5, 0.9375, 0.5, 0.6562, 0.5, 0.625, 0.5, 0.625, 0.5, 0.6562, 0.5, 0.375, 0.5, 0.3438, 0.5, 0.3438, 0.5, 0.375, 0.5, 0.09375, 0.5, 0.0625, 0.5, 0.0625, 0.5, 0.09375, 0.5, 0.7812, 0.5, 0.75, 0.5, 0.75, 0.5, 0.7812, 0.5, 0.2188, 0.5, 0.1875, 0.5, 0.1875, 0.5, 0.2188, 0.5, 0.9062, 0.5, 0.875, 0.5, 0.875, 0.5, 0.9062, 0.5, 0.625, 0.5, 0.5938, 0.5, 0.5938, 0.5, 0.625, 0.5, 0.3438, 0.5, 0.3125, 0.5, 0.3125, 0.5, 0.3438, 0.5, 0.0625, 0.5, 0.03125, 0.5, 0.03125, 0.5, 0.0625, 0.5, 0.75, 0.5, 0.7188, 0.5, 0.7188, 0.5, 0.75, 0.5, 0.4688, 0.5, 0.4375, 0.5, 0.4375, 0.5, 0.4688, 0.5, 0.75, 0.49, 0.7968, 0.4854, 0.8418, 0.4717, 0.8833, 0.4496, 0.9197, 0.4197, 0.9496, 0.3833, 0.9717, 0.3418, 0.9854, 0.2968, 0.99, 0.25, 0.9854, 0.2032, 0.9717, 0.1582, 0.9496, 0.1167, 0.9197, 0.08029, 0.8833, 0.05045, 0.8418, 0.02827, 0.7968, 0.01461, 0.75, 0.01, 0.7032, 0.01461, 0.6582, 0.02827, 0.6167, 0.05045, 0.5803, 0.08029, 0.5504, 0.1167, 0.5283, 0.1582, 0.5146, 0.2032, 0.51, 0.25, 0.5146, 0.2968, 0.5283, 0.3418, 0.5504, 0.3833, 0.5803, 0.4197, 0.6167, 0.4496, 0.6582, 0.4717, 0.7032, 0.4854, 0.9062, 0.5, 0.875, 0.5, 0.875, 0.5, 0.9062, 0.5, 0.0625, 0.5, 0.03125, 0.5, 0.03125, 0.5, 0.0625, 0.5, 0.4688, 0.5, 0.4375, 0.5, 0.4375, 0.5, 0.4688, 0.5, 0.875, 0.5, 0.8438, 0.5, 0.8438, 0.5, 0.875, 0.5, 0.03125, 0.5, 0.0, 0.5, 0.0, 0.5, 0.03125, 0.5, 0.4375, 0.5, 0.4062, 0.5, 0.4062, 0.5, 0.4375, 0.5, 0.8438, 0.5, 0.8125, 0.5, 0.8125, 0.5, 0.8438, 0.5, 0.4062, 0.5, 0.375, 0.5, 0.375, 0.5, 0.4062, 0.5, 0.8125, 0.5, 0.7812, 0.5, 0.7812, 0.5, 0.8125, 0.5, 0.375, 0.5, 0.3438, 0.5, 0.3438, 0.5, 0.375, 0.5, 0.7812, 0.5, 0.75, 0.5, 0.75, 0.5, 0.7812, 0.5, 0.3438, 0.5, 0.3125, 0.5, 0.3125, 0.5, 0.3438, 0.5, 0.75, 0.5, 0.7188, 0.5, 0.7188, 0.5, 0.75, 0.5, 0.3125, 0.5, 0.2812, 0.5, 0.2812, 0.5, 0.3125, 0.5, 0.7188, 0.5, 0.6875, 0.5, 0.6875, 0.5, 0.7188, 0.5, 0.2812, 0.5, 0.25, 0.5, 0.25, 0.5, 0.2812, 0.5, 0.6875, 0.5, 0.6562, 0.5, 0.6562, 0.5, 0.6875, 0.5, 0.25, 0.5, 0.2188, 0.5, 0.2188, 0.5, 0.25, 0.5, 0.6562, 0.5, 0.625, 0.5, 0.625, 0.5, 0.6562, 0.5, 0.2188, 0.5, 0.1875, 0.5, 0.1875, 0.5, 0.2188, 0.5, 0.625, 0.5, 0.5938, 0.5, 0.5938, 0.5, 0.625, 0.5, 0.1875, 0.5, 0.1562, 0.5, 0.1562, 0.5, 0.1875, 0.5, 0.5938, 0.5, 0.5625, 0.5, 0.5625, 0.5, 0.5938, 0.5, 1.0, 0.5, 0.9688, 0.5, 0.9688, 0.5, 1.0, 0.5, 0.1562, 0.5, 0.125, 0.5, 0.125, 0.5, 0.1562, 0.5, 0.5625, 0.5, 0.5312, 0.5, 0.5312, 0.5, 0.5625, 0.5, 0.9688, 0.5, 0.9375, 0.5, 0.9375, 0.5, 0.9688, 0.5, 0.125, 0.5, 0.09375, 0.5, 0.09375, 0.5, 0.125, 0.5, 0.5312, 0.5, 0.5, 0.5, 0.5, 0.5, 0.5312, 0.5, 0.9375, 0.5, 0.9062, 0.5, 0.9062, 0.5, 0.9375, 0.5, 0.09375, 0.5, 0.0625, 0.5, 0.0625, 0.5, 0.09375, 0.5, 0.4688, 0.5, 0.4375, 0.5, 0.4375, 0.5, 0.4688, 0.5, 0.75, 0.5, 0.7188, 0.5, 0.7188, 0.5, 0.75, 0.5, 0.0625, 0.5, 0.03125, 0.5, 0.03125, 0.5, 0.0625, 0.5, 0.3438, 0.5, 0.3125, 0.5, 0.3125, 0.5, 0.3438, 0.5, 0.625, 0.5, 0.5938, 0.5, 0.5938, 0.5, 0.625, 0.5, 0.9062, 0.5, 0.875, 0.5, 0.875, 0.5, 0.9062, 0.5, 0.2188, 0.5, 0.1875, 0.5, 0.1875, 0.5, 0.2188, 0.5, 0.5, 0.5, 0.4688, 0.5, 0.4688, 0.5, 0.5, 0.5, 0.7812, 0.5, 0.75, 0.5, 0.75, 0.5, 0.7812, 0.5, 0.09375, 0.5, 0.0625, 0.5, 0.0625, 0.5, 0.09375, 0.5, 0.375, 0.5, 0.3438, 0.5, 0.3438, 0.5, 0.375, 0.5, 0.6562, 0.5, 0.625, 0.5, 0.625, 0.5, 0.6562, 0.5, 0.9375, 0.5, 0.9062, 0.5, 0.9062, 0.5, 0.9375, 0.5, 0.25, 0.5, 0.2188, 0.5, 0.2188, 0.5, 0.25, 0.5, 0.5312, 0.5, 0.5, 0.5, 0.5, 0.5, 0.5312, 0.5, 0.8125, 0.5, 0.7812, 0.5, 0.7812, 0.5, 0.8125, 0.5, 0.125, 0.5, 0.09375, 0.5, 0.09375, 0.5, 0.125, 0.5, 0.4062, 0.5, 0.375, 0.5, 0.375, 0.5, 0.4062, 0.5, 0.6875, 0.5, 0.6562, 0.5, 0.6562, 0.5, 0.6875, 0.5, 0.9688, 0.5, 0.9375, 0.5, 0.9375, 0.5, 0.9688, 0.5, 0.2812, 0.5, 0.25, 0.5, 0.25, 0.5, 0.2812, 0.5, 0.5625, 0.5, 0.5312, 0.5, 0.5312, 0.5, 0.5625, 0.5, 0.8438, 0.5, 0.8125, 0.5, 0.8125, 0.5, 0.8438, 0.5, 0.1562, 0.5, 0.125, 0.5, 0.125, 0.5, 0.1562, 0.5, 0.4375, 0.5, 0.4062, 0.5, 0.4062, 0.5, 0.4375, 0.5, 0.7188, 0.5, 0.6875, 0.5, 0.6875, 0.5, 0.7188, 0.5, 0.03125, 0.5, 0.0, 0.5, 0.0, 0.5, 0.03125, 0.5, 1.0, 0.5, 0.9688, 0.5, 0.9688, 0.5, 1.0, 0.5, 0.3125, 0.5, 0.2812, 0.5, 0.2812, 0.5, 0.3125, 0.5, 0.5938, 0.5, 0.5625, 0.5, 0.5625, 0.5, 0.5938, 0.5, 0.875, 0.5, 0.8438, 0.5, 0.8438, 0.5, 0.875, 0.5, 0.1875, 0.5, 0.1562, 0.5, 0.1562, 0.5, 0.1875, 0.5, 0.5937, 0.5, 0.5625, 0.5, 0.5625, 0.5, 0.5938, 0.5, 0.3125, 0.5, 0.2812, 0.5, 0.2812, 0.5, 0.3125, 0.5, 1.0, 0.5, 0.9688, 0.5, 0.9688, 0.5, 1.0, 0.5, 0.03125, 0.5, 0.0, 0.5, 0.0, 0.5, 0.03125, 0.5, 0.7188, 0.5, 0.6875, 0.5, 0.6875, 0.5, 0.7188, 0.5, 0.4375, 0.5, 0.4062, 0.5, 0.4062, 0.5, 0.4375, 0.5, 0.5625, 0.5, 0.5312, 0.5, 0.5312, 0.5, 0.5625, 0.5, 0.2812, 0.5, 0.25, 0.5, 0.25, 0.5, 0.2812, 0.5, 0.9688, 0.5, 0.9375, 0.5, 0.9375, 0.5, 0.9688, 0.5, 0.6875, 0.5, 0.6562, 0.5, 0.6562, 0.5, 0.6875, 0.5, 0.4062, 0.5, 0.375, 0.5, 0.375, 0.5, 0.4062, 0.5, 0.125, 0.5, 0.09375, 0.5, 0.09375, 0.5, 0.125, 0.5, 0.8125, 0.5, 0.7812, 0.5, 0.7812, 0.5, 0.8125, 0.5, 0.25, 0.5, 0.2188, 0.5, 0.2188, 0.5, 0.25, 0.5, 0.9375, 0.5, 0.9062, 0.5, 0.9062, 0.5, 0.9375, 0.5, 0.6562, 0.5, 0.625, 0.5, 0.625, 0.5, 0.6562, 0.5, 0.375, 0.5, 0.3438, 0.5, 0.3438, 0.5, 0.375, 0.5, 0.09375, 0.5, 0.0625, 0.5, 0.0625, 0.5, 0.09375, 0.5, 0.7812, 0.5, 0.75, 0.5, 0.75, 0.5, 0.7812, 0.5, 0.2188, 0.5, 0.1875, 0.5, 0.1875, 0.5, 0.2188, 0.5, 0.9062, 0.5, 0.875, 0.5, 0.875, 0.5, 0.9062, 0.5, 0.625, 0.5, 0.5937, 0.5, 0.5938, 0.5, 0.625, 0.5, 0.3438, 0.5, 0.3125, 0.5, 0.3125, 0.5, 0.3438, 0.5, 0.0625, 0.5, 0.03125, 0.5, 0.03125, 0.5, 0.0625, 0.5, 0.75, 0.5, 0.7188, 0.5, 0.7188, 0.5, 0.75, 0.5, 0.4688, 0.5, 0.4375, 0.5, 0.4375, 0.5, 0.4688, 0.5])
me_cylinder.materials.append(mat_body)
me_cylinder.use_remesh_fix_poles = True
me_cylinder.use_remesh_preserve_attributes = False
me_cylinder.use_mirror_vertex_groups = False
me_cylinder.update()
me_cylinder_001 = bpy.data.meshes.new('Cylinder.001')
me_cylinder_001.from_pydata([(0.1026, 1.163, -0.04182), (5.96e-07, 1.153, -0.04182), (-0.1026, 1.163, -0.04182), (0.4835, -0.7514, 0.1299), (-1.192e-07, -0.799, 0.1299), (-0.4835, -0.7514, 0.1299), (0.1026, 1.164, -0.1113), (5.96e-07, 1.154, -0.1113), (-0.1026, 1.164, -0.1113), (0.4835, -0.7511, 0.06044), (-1.192e-07, -0.7988, 0.06044), (-0.4835, -0.7511, 0.06044), (0.293, 0.2061, 0.04406), (-0.293, 0.2061, 0.04406), (0.293, 0.2063, -0.02545), (2.384e-07, 0.1774, -0.02545), (-0.293, 0.2063, -0.02545)], [], [(4, 5, 11, 10), (14, 15, 7, 6), (15, 16, 8, 7), (3, 4, 10, 9), (1, 0, 6, 7), (12, 3, 9, 14), (2, 1, 7, 8), (13, 2, 8, 16), (5, 13, 16, 11), (0, 12, 14, 6), (10, 11, 16, 15), (9, 10, 15, 14)])
_uv = me_cylinder_001.uv_layers.new(name='UVMap')
_uv.uv.foreach_set('vector', [0.5, 0.5, 0.4688, 0.5, 0.4688, 0.5, 0.5, 0.5, 0.5312, 0.5, 0.5, 0.5, 0.5, 0.5, 0.5312, 0.5, 0.5, 0.5, 0.4688, 0.5, 0.4688, 0.5, 0.5, 0.5, 0.5312, 0.5, 0.5, 0.5, 0.5, 0.5, 0.5312, 0.5, 0.5, 0.5, 0.5312, 0.5, 0.5312, 0.5, 0.5, 0.5, 0.5312, 0.5, 0.5312, 0.5, 0.5312, 0.5, 0.5312, 0.5, 0.4688, 0.5, 0.5, 0.5, 0.5, 0.5, 0.4688, 0.5, 0.4688, 0.5, 0.4688, 0.5, 0.4688, 0.5, 0.4688, 0.5, 0.4688, 0.5, 0.4688, 0.5, 0.4688, 0.5, 0.4688, 0.5, 0.5312, 0.5, 0.5312, 0.5, 0.5312, 0.5, 0.5312, 0.5, 0.5, 0.5, 0.4688, 0.5, 0.4688, 0.5, 0.5, 0.5, 0.5312, 0.5, 0.5, 0.5, 0.5, 0.5, 0.5312, 0.5])
me_cylinder_001.materials.append(mat_legs)
me_cylinder_001.use_remesh_fix_poles = True
me_cylinder_001.use_remesh_preserve_attributes = False
me_cylinder_001.use_mirror_vertex_groups = False
me_cylinder_001.update()
me_cylinder_005 = bpy.data.meshes.new('Cylinder.005')
me_cylinder_005.from_pydata([(-2.384e-07, 0.5396, -0.3664), (-2.384e-07, 0.5396, -0.3313), (0.1053, 0.5292, -0.3664), (0.1053, 0.5292, -0.3313), (0.2065, 0.4985, -0.3664), (0.2065, 0.4985, -0.3313), (0.2998, 0.4486, -0.3664), (0.2998, 0.4486, -0.3313), (0.3815, 0.3815, -0.3664), (0.3815, 0.3815, -0.3313), (0.4486, 0.2998, -0.3664), (0.4486, 0.2998, -0.3313), (0.4985, 0.2065, -0.3664), (0.4985, 0.2065, -0.3313), (0.5292, 0.1053, -0.3664), (0.5292, 0.1053, -0.3313), (0.5396, 0.0, -0.3664), (0.5396, 0.0, -0.3313), (0.5292, -0.1053, -0.3664), (0.5292, -0.1053, -0.3313), (0.4985, -0.2065, -0.3664), (0.4985, -0.2065, -0.3313), (0.4486, -0.2998, -0.3664), (0.4486, -0.2998, -0.3313), (0.3815, -0.3815, -0.3664), (0.3815, -0.3815, -0.3313), (0.2998, -0.4486, -0.3664), (0.2998, -0.4486, -0.3313), (0.2065, -0.4985, -0.3664), (0.2065, -0.4985, -0.3313), (0.1053, -0.5292, -0.3664), (0.1053, -0.5292, -0.3313), (-3.576e-07, -0.5396, -0.3664), (-3.576e-07, -0.5396, -0.3313), (-0.1053, -0.5292, -0.3664), (-0.1053, -0.5292, -0.3313), (-0.2065, -0.4985, -0.3664), (-0.2065, -0.4985, -0.3313), (-0.2998, -0.4486, -0.3664), (-0.2998, -0.4486, -0.3313), (-0.3815, -0.3815, -0.3664), (-0.3815, -0.3815, -0.3313), (-0.4486, -0.2998, -0.3664), (-0.4486, -0.2998, -0.3313), (-0.4985, -0.2065, -0.3664), (-0.4985, -0.2065, -0.3313), (-0.5292, -0.1053, -0.3664), (-0.5292, -0.1053, -0.3313), (-0.5396, 4.768e-07, -0.3664), (-0.5396, 4.768e-07, -0.3313), (-0.5292, 0.1053, -0.3664), (-0.5292, 0.1053, -0.3313), (-0.4985, 0.2065, -0.3664), (-0.4985, 0.2065, -0.3313), (-0.4486, 0.2998, -0.3664), (-0.4486, 0.2998, -0.3313), (-0.3815, 0.3815, -0.3664), (-0.3815, 0.3815, -0.3313), (-0.2998, 0.4486, -0.3664), (-0.2998, 0.4486, -0.3313), (-0.2065, 0.4985, -0.3664), (-0.2065, 0.4985, -0.3313), (-0.1053, 0.5292, -0.3664), (-0.1053, 0.5292, -0.3313), (0.01789, 0.08992, -0.3313), (-2.384e-07, 0.09168, -0.3313), (0.03509, 0.0847, -0.3313), (0.05094, 0.07623, -0.3313), (0.06483, 0.06483, -0.3313), (0.07623, 0.05094, -0.3313), (0.0847, 0.03509, -0.3313), (0.08992, 0.01789, -0.3313), (0.09168, 1.192e-07, -0.3313), (0.08992, -0.01789, -0.3313), (0.0847, -0.03509, -0.3313), (0.07623, -0.05094, -0.3313), (0.06483, -0.06483, -0.3313), (0.05094, -0.07623, -0.3313), (0.03509, -0.0847, -0.3313), (0.01789, -0.08992, -0.3313), (-2.384e-07, -0.09168, -0.3313), (-0.01789, -0.08992, -0.3313), (-0.03509, -0.0847, -0.3313), (-0.05094, -0.07623, -0.3313), (-0.06483, -0.06483, -0.3313), (-0.07623, -0.05094, -0.3313), (-0.0847, -0.03509, -0.3313), (-0.08992, -0.01789, -0.3313), (-0.09168, 1.788e-07, -0.3313), (-0.08992, 0.01789, -0.3313), (-0.0847, 0.03509, -0.3313), (-0.07623, 0.05094, -0.3313), (-0.06483, 0.06483, -0.3313), (-0.05094, 0.07623, -0.3313), (-0.03509, 0.0847, -0.3313), (-0.01789, 0.08992, -0.3313), (0.01789, 0.08992, 1.513), (0.0, 0.09168, 1.513), (0.03509, 0.0847, 1.513), (0.05094, 0.07623, 1.513), (0.06483, 0.06483, 1.513), (0.07623, 0.05094, 1.513), (0.0847, 0.03509, 1.513), (0.08992, 0.01789, 1.513), (0.09168, 1.192e-07, 1.513), (0.08992, -0.01789, 1.513), (0.0847, -0.03509, 1.513), (0.07623, -0.05094, 1.513), (0.06483, -0.06483, 1.513), (0.05094, -0.07623, 1.513), (0.03509, -0.0847, 1.513), (0.01789, -0.08992, 1.513), (0.0, -0.09168, 1.513), (-0.01789, -0.08992, 1.513), (-0.03509, -0.0847, 1.513), (-0.05094, -0.07623, 1.513), (-0.06483, -0.06483, 1.513), (-0.07623, -0.05094, 1.513), (-0.0847, -0.03509, 1.513), (-0.08992, -0.01789, 1.513), (-0.09168, 1.788e-07, 1.513), (-0.08992, 0.01789, 1.513), (-0.0847, 0.03509, 1.513), (-0.07623, 0.05094, 1.513), (-0.06483, 0.06483, 1.513), (-0.05094, 0.07623, 1.513), (-0.03509, 0.0847, 1.513), (-0.01789, 0.08992, 1.513)], [], [(0, 1, 3, 2), (2, 3, 5, 4), (4, 5, 7, 6), (6, 7, 9, 8), (8, 9, 11, 10), (10, 11, 13, 12), (12, 13, 15, 14), (14, 15, 17, 16), (16, 17, 19, 18), (18, 19, 21, 20), (20, 21, 23, 22), (22, 23, 25, 24), (24, 25, 27, 26), (26, 27, 29, 28), (28, 29, 31, 30), (30, 31, 33, 32), (32, 33, 35, 34), (34, 35, 37, 36), (36, 37, 39, 38), (38, 39, 41, 40), (40, 41, 43, 42), (42, 43, 45, 44), (44, 45, 47, 46), (46, 47, 49, 48), (48, 49, 51, 50), (50, 51, 53, 52), (52, 53, 55, 54), (54, 55, 57, 56), (56, 57, 59, 58), (58, 59, 61, 60), (11, 9, 68, 69), (60, 61, 63, 62), (62, 63, 1, 0), (0, 2, 4, 6, 8, 10, 12, 14, 16, 18, 20, 22, 24, 26, 28, 30, 32, 34, 36, 38, 40, 42, 44, 46, 48, 50, 52, 54, 56, 58, 60, 62), (90, 89, 121, 122), (29, 27, 77, 78), (47, 45, 86, 87), (3, 1, 65, 64), (1, 63, 95, 65), (21, 19, 73, 74), (39, 37, 82, 83), (57, 55, 91, 92), (13, 11, 69, 70), (31, 29, 78, 79), (49, 47, 87, 88), (5, 3, 64, 66), (23, 21, 74, 75), (41, 39, 83, 84), (59, 57, 92, 93), (15, 13, 70, 71), (33, 31, 79, 80), (51, 49, 88, 89), (7, 5, 66, 67), (25, 23, 75, 76), (43, 41, 84, 85), (61, 59, 93, 94), (17, 15, 71, 72), (35, 33, 80, 81), (53, 51, 89, 90), (9, 7, 67, 68), (27, 25, 76, 77), (45, 43, 85, 86), (63, 61, 94, 95), (19, 17, 72, 73), (37, 35, 81, 82), (55, 53, 90, 91), (96, 97, 127, 126, 125, 124, 123, 122, 121, 120, 119, 118, 117, 116, 115, 114, 113, 112, 111, 110, 109, 108, 107, 106, 105, 104, 103, 102, 101, 100, 99, 98), (77, 76, 108, 109), (91, 90, 122, 123), (78, 77, 109, 110), (64, 65, 97, 96), (92, 91, 123, 124), (79, 78, 110, 111), (66, 64, 96, 98), (93, 92, 124, 125), (80, 79, 111, 112), (67, 66, 98, 99), (94, 93, 125, 126), (81, 80, 112, 113), (68, 67, 99, 100), (95, 94, 126, 127), (82, 81, 113, 114), (69, 68, 100, 101), (65, 95, 127, 97), (83, 82, 114, 115), (70, 69, 101, 102), (84, 83, 115, 116), (71, 70, 102, 103), (85, 84, 116, 117), (72, 71, 103, 104), (86, 85, 117, 118), (73, 72, 104, 105), (87, 86, 118, 119), (74, 73, 105, 106), (88, 87, 119, 120), (75, 74, 106, 107), (89, 88, 120, 121), (76, 75, 107, 108)])
_uv = me_cylinder_005.uv_layers.new(name='UVMap')
_uv.uv.foreach_set('vector', [1.0, 0.5, 1.0, 1.0, 0.9688, 1.0, 0.9688, 0.5, 0.9688, 0.5, 0.9688, 1.0, 0.9375, 1.0, 0.9375, 0.5, 0.9375, 0.5, 0.9375, 1.0, 0.9062, 1.0, 0.9062, 0.5, 0.9062, 0.5, 0.9062, 1.0, 0.875, 1.0, 0.875, 0.5, 0.875, 0.5, 0.875, 1.0, 0.8438, 1.0, 0.8438, 0.5, 0.8438, 0.5, 0.8438, 1.0, 0.8125, 1.0, 0.8125, 0.5, 0.8125, 0.5, 0.8125, 1.0, 0.7812, 1.0, 0.7812, 0.5, 0.7812, 0.5, 0.7812, 1.0, 0.75, 1.0, 0.75, 0.5, 0.75, 0.5, 0.75, 1.0, 0.7188, 1.0, 0.7188, 0.5, 0.7188, 0.5, 0.7188, 1.0, 0.6875, 1.0, 0.6875, 0.5, 0.6875, 0.5, 0.6875, 1.0, 0.6562, 1.0, 0.6562, 0.5, 0.6562, 0.5, 0.6562, 1.0, 0.625, 1.0, 0.625, 0.5, 0.625, 0.5, 0.625, 1.0, 0.5938, 1.0, 0.5938, 0.5, 0.5938, 0.5, 0.5938, 1.0, 0.5625, 1.0, 0.5625, 0.5, 0.5625, 0.5, 0.5625, 1.0, 0.5312, 1.0, 0.5312, 0.5, 0.5312, 0.5, 0.5312, 1.0, 0.5, 1.0, 0.5, 0.5, 0.5, 0.5, 0.5, 1.0, 0.4688, 1.0, 0.4688, 0.5, 0.4688, 0.5, 0.4688, 1.0, 0.4375, 1.0, 0.4375, 0.5, 0.4375, 0.5, 0.4375, 1.0, 0.4062, 1.0, 0.4062, 0.5, 0.4062, 0.5, 0.4062, 1.0, 0.375, 1.0, 0.375, 0.5, 0.375, 0.5, 0.375, 1.0, 0.3438, 1.0, 0.3438, 0.5, 0.3438, 0.5, 0.3438, 1.0, 0.3125, 1.0, 0.3125, 0.5, 0.3125, 0.5, 0.3125, 1.0, 0.2812, 1.0, 0.2812, 0.5, 0.2812, 0.5, 0.2812, 1.0, 0.25, 1.0, 0.25, 0.5, 0.25, 0.5, 0.25, 1.0, 0.2188, 1.0, 0.2188, 0.5, 0.2188, 0.5, 0.2188, 1.0, 0.1875, 1.0, 0.1875, 0.5, 0.1875, 0.5, 0.1875, 1.0, 0.1562, 1.0, 0.1562, 0.5, 0.1562, 0.5, 0.1562, 1.0, 0.125, 1.0, 0.125, 0.5, 0.125, 0.5, 0.125, 1.0, 0.09375, 1.0, 0.09375, 0.5, 0.09375, 0.5, 0.09375, 1.0, 0.0625, 1.0, 0.0625, 0.5, 0.8438, 1.0, 0.875, 1.0, 0.875, 1.0, 0.8438, 1.0, 0.0625, 0.5, 0.0625, 1.0, 0.03125, 1.0, 0.03125, 0.5, 0.03125, 0.5, 0.03125, 1.0, 0.0, 1.0, 0.0, 0.5, 0.75, 0.49, 0.7968, 0.4854, 0.8418, 0.4717, 0.8833, 0.4496, 0.9197, 0.4197, 0.9496, 0.3833, 0.9717, 0.3418, 0.9854, 0.2968, 0.99, 0.25, 0.9854, 0.2032, 0.9717, 0.1582, 0.9496, 0.1167, 0.9197, 0.08029, 0.8833, 0.05045, 0.8418, 0.02827, 0.7968, 0.01461, 0.75, 0.01, 0.7032, 0.01461, 0.6582, 0.02827, 0.6167, 0.05045, 0.5803, 0.08029, 0.5504, 0.1167, 0.5283, 0.1582, 0.5146, 0.2032, 0.51, 0.25, 0.5146, 0.2968, 0.5283, 0.3418, 0.5504, 0.3833, 0.5803, 0.4197, 0.6167, 0.4496, 0.6582, 0.4717, 0.7032, 0.4854, 0.1875, 1.0, 0.2188, 1.0, 0.2188, 1.0, 0.1875, 1.0, 0.5625, 1.0, 0.5938, 1.0, 0.5938, 1.0, 0.5625, 1.0, 0.2812, 1.0, 0.3125, 1.0, 0.3125, 1.0, 0.2812, 1.0, 0.9688, 1.0, 1.0, 1.0, 1.0, 1.0, 0.9688, 1.0, 0.0, 1.0, 0.03125, 1.0, 0.03125, 1.0, 0.0, 1.0, 0.6875, 1.0, 0.7188, 1.0, 0.7188, 1.0, 0.6875, 1.0, 0.4062, 1.0, 0.4375, 1.0, 0.4375, 1.0, 0.4062, 1.0, 0.125, 1.0, 0.1562, 1.0, 0.1562, 1.0, 0.125, 1.0, 0.8125, 1.0, 0.8438, 1.0, 0.8438, 1.0, 0.8125, 1.0, 0.5312, 1.0, 0.5625, 1.0, 0.5625, 1.0, 0.5312, 1.0, 0.25, 1.0, 0.2812, 1.0, 0.2812, 1.0, 0.25, 1.0, 0.9375, 1.0, 0.9688, 1.0, 0.9688, 1.0, 0.9375, 1.0, 0.6562, 1.0, 0.6875, 1.0, 0.6875, 1.0, 0.6562, 1.0, 0.375, 1.0, 0.4062, 1.0, 0.4062, 1.0, 0.375, 1.0, 0.09375, 1.0, 0.125, 1.0, 0.125, 1.0, 0.09375, 1.0, 0.7812, 1.0, 0.8125, 1.0, 0.8125, 1.0, 0.7812, 1.0, 0.5, 1.0, 0.5312, 1.0, 0.5312, 1.0, 0.5, 1.0, 0.2188, 1.0, 0.25, 1.0, 0.25, 1.0, 0.2188, 1.0, 0.9062, 1.0, 0.9375, 1.0, 0.9375, 1.0, 0.9062, 1.0, 0.625, 1.0, 0.6562, 1.0, 0.6562, 1.0, 0.625, 1.0, 0.3438, 1.0, 0.375, 1.0, 0.375, 1.0, 0.3438, 1.0, 0.0625, 1.0, 0.09375, 1.0, 0.09375, 1.0, 0.0625, 1.0, 0.75, 1.0, 0.7812, 1.0, 0.7812, 1.0, 0.75, 1.0, 0.4688, 1.0, 0.5, 1.0, 0.5, 1.0, 0.4688, 1.0, 0.1875, 1.0, 0.2188, 1.0, 0.2188, 1.0, 0.1875, 1.0, 0.875, 1.0, 0.9062, 1.0, 0.9062, 1.0, 0.875, 1.0, 0.5938, 1.0, 0.625, 1.0, 0.625, 1.0, 0.5938, 1.0, 0.3125, 1.0, 0.3438, 1.0, 0.3438, 1.0, 0.3125, 1.0, 0.03125, 1.0, 0.0625, 1.0, 0.0625, 1.0, 0.03125, 1.0, 0.7188, 1.0, 0.75, 1.0, 0.75, 1.0, 0.7188, 1.0, 0.4375, 1.0, 0.4688, 1.0, 0.4688, 1.0, 0.4375, 1.0, 0.1562, 1.0, 0.1875, 1.0, 0.1875, 1.0, 0.1562, 1.0, 0.2968, 0.4854, 0.25, 0.49, 0.2032, 0.4854, 0.1582, 0.4717, 0.1167, 0.4496, 0.08029, 0.4197, 0.05045, 0.3833, 0.02827, 0.3418, 0.01461, 0.2968, 0.01, 0.25, 0.01461, 0.2032, 0.02827, 0.1582, 0.05045, 0.1167, 0.08029, 0.08029, 0.1167, 0.05045, 0.1582, 0.02827, 0.2032, 0.01461, 0.25, 0.01, 0.2968, 0.01461, 0.3418, 0.02827, 0.3833, 0.05045, 0.4197, 0.08029, 0.4496, 0.1167, 0.4717, 0.1582, 0.4854, 0.2032, 0.49, 0.25, 0.4854, 0.2968, 0.4717, 0.3418, 0.4496, 0.3833, 0.4197, 0.4197, 0.3833, 0.4496, 0.3418, 0.4717, 0.5938, 1.0, 0.625, 1.0, 0.625, 1.0, 0.5938, 1.0, 0.1562, 1.0, 0.1875, 1.0, 0.1875, 1.0, 0.1562, 1.0, 0.5625, 1.0, 0.5938, 1.0, 0.5938, 1.0, 0.5625, 1.0, 0.9688, 1.0, 1.0, 1.0, 1.0, 1.0, 0.9688, 1.0, 0.125, 1.0, 0.1562, 1.0, 0.1562, 1.0, 0.125, 1.0, 0.5312, 1.0, 0.5625, 1.0, 0.5625, 1.0, 0.5312, 1.0, 0.9375, 1.0, 0.9688, 1.0, 0.9688, 1.0, 0.9375, 1.0, 0.09375, 1.0, 0.125, 1.0, 0.125, 1.0, 0.09375, 1.0, 0.5, 1.0, 0.5312, 1.0, 0.5312, 1.0, 0.5, 1.0, 0.9062, 1.0, 0.9375, 1.0, 0.9375, 1.0, 0.9062, 1.0, 0.0625, 1.0, 0.09375, 1.0, 0.09375, 1.0, 0.0625, 1.0, 0.4688, 1.0, 0.5, 1.0, 0.5, 1.0, 0.4688, 1.0, 0.875, 1.0, 0.9062, 1.0, 0.9062, 1.0, 0.875, 1.0, 0.03125, 1.0, 0.0625, 1.0, 0.0625, 1.0, 0.03125, 1.0, 0.4375, 1.0, 0.4688, 1.0, 0.4688, 1.0, 0.4375, 1.0, 0.8438, 1.0, 0.875, 1.0, 0.875, 1.0, 0.8438, 1.0, 0.0, 1.0, 0.03125, 1.0, 0.03125, 1.0, 0.0, 1.0, 0.4062, 1.0, 0.4375, 1.0, 0.4375, 1.0, 0.4062, 1.0, 0.8125, 1.0, 0.8438, 1.0, 0.8438, 1.0, 0.8125, 1.0, 0.375, 1.0, 0.4062, 1.0, 0.4062, 1.0, 0.375, 1.0, 0.7812, 1.0, 0.8125, 1.0, 0.8125, 1.0, 0.7812, 1.0, 0.3438, 1.0, 0.375, 1.0, 0.375, 1.0, 0.3438, 1.0, 0.75, 1.0, 0.7812, 1.0, 0.7812, 1.0, 0.75, 1.0, 0.3125, 1.0, 0.3438, 1.0, 0.3438, 1.0, 0.3125, 1.0, 0.7188, 1.0, 0.75, 1.0, 0.75, 1.0, 0.7188, 1.0, 0.2812, 1.0, 0.3125, 1.0, 0.3125, 1.0, 0.2812, 1.0, 0.6875, 1.0, 0.7188, 1.0, 0.7188, 1.0, 0.6875, 1.0, 0.25, 1.0, 0.2812, 1.0, 0.2812, 1.0, 0.25, 1.0, 0.6562, 1.0, 0.6875, 1.0, 0.6875, 1.0, 0.6562, 1.0, 0.2188, 1.0, 0.25, 1.0, 0.25, 1.0, 0.2188, 1.0, 0.625, 1.0, 0.6562, 1.0, 0.6562, 1.0, 0.625, 1.0])
me_cylinder_005.materials.append(mat_door)
me_cylinder_005.use_remesh_fix_poles = True
me_cylinder_005.use_remesh_preserve_attributes = False
me_cylinder_005.use_mirror_vertex_groups = False
me_cylinder_005.update()
me_cylinder_006 = bpy.data.meshes.new('Cylinder.006')
me_cylinder_006.from_pydata([(0.9106, -0.732, -0.04182), (0.9592, -0.6411, -0.04182), (1.025, -0.5614, -0.04182), (-0.6642, 0.4436, 0.1299), (-0.356, 0.8191, 0.1299), (-0.8932, 0.01514, 0.1299), (0.9106, -0.7318, -0.1113), (0.9592, -0.6409, -0.1113), (1.025, -0.5612, -0.1113), (-0.6642, 0.4438, 0.06043), (-0.356, 0.8193, 0.06043), (-0.8932, 0.01537, 0.06043), (0.3343, 0.1289, 0.04406), (0.008696, -0.3584, 0.04406), (0.1475, -0.09853, -0.02545), (0.3343, 0.1291, -0.02545), (0.008696, -0.3582, -0.02545)], [], [(13, 5, 11, 16), (5, 3, 9, 11), (2, 1, 7, 8), (16, 14, 7, 6), (14, 15, 8, 7), (12, 2, 8, 15), (3, 4, 10, 9), (1, 0, 6, 7), (4, 12, 15, 10), (9, 10, 15, 14), (11, 9, 14, 16), (0, 13, 16, 6)])
_uv = me_cylinder_006.uv_layers.new(name='UVMap')
_uv.uv.foreach_set('vector', [0.1875, 0.5, 0.1875, 0.5, 0.1875, 0.5, 0.1875, 0.5, 0.1875, 0.5, 0.1562, 0.5, 0.1562, 0.5, 0.1875, 0.5, 0.125, 0.5, 0.1562, 0.5, 0.1562, 0.5, 0.125, 0.5, 0.1875, 0.5, 0.1562, 0.5, 0.1562, 0.5, 0.1875, 0.5, 0.1562, 0.5, 0.125, 0.5, 0.125, 0.5, 0.1562, 0.5, 0.125, 0.5, 0.125, 0.5, 0.125, 0.5, 0.125, 0.5, 0.1562, 0.5, 0.125, 0.5, 0.125, 0.5, 0.1562, 0.5, 0.1562, 0.5, 0.1875, 0.5, 0.1875, 0.5, 0.1562, 0.5, 0.125, 0.5, 0.125, 0.5, 0.125, 0.5, 0.125, 0.5, 0.1562, 0.5, 0.125, 0.5, 0.125, 0.5, 0.1562, 0.5, 0.1875, 0.5, 0.1562, 0.5, 0.1562, 0.5, 0.1875, 0.5, 0.1875, 0.5, 0.1875, 0.5, 0.1875, 0.5, 0.1875, 0.5])
me_cylinder_006.materials.append(mat_legs)
me_cylinder_006.use_remesh_fix_poles = True
me_cylinder_006.use_remesh_preserve_attributes = False
me_cylinder_006.use_mirror_vertex_groups = False
me_cylinder_006.update()
me_cylinder_007 = bpy.data.meshes.new('Cylinder.007')
me_cylinder_007.from_pydata([(-0.9055, -0.7301, -0.04451), (0.6692, 0.4455, 0.1273), (0.8982, 0.01703, 0.1273), (0.361, 0.821, 0.1273), (-1.019, -0.5593, -0.114), (-0.9541, -0.639, -0.114), (-0.9055, -0.7299, -0.114), (0.6692, 0.4457, 0.05774), (0.8982, 0.01725, 0.05774), (0.361, 0.8212, 0.05774), (-0.003633, -0.3565, 0.04137), (-0.1424, -0.09664, -0.02814), (-0.003633, -0.3563, -0.02814), (-0.3292, 0.131, -0.02814), (-1.019, -0.5595, -0.04451), (-1.019, -0.5593, -0.114), (-0.9541, -0.6392, -0.04451), (-0.9055, -0.7301, -0.04451), (-0.9541, -0.639, -0.114), (-0.9055, -0.7299, -0.114), (-0.3292, 0.1307, 0.04137)], [], [(13, 11, 5, 4), (11, 12, 6, 5), (10, 0, 6, 12), (1, 2, 8, 7), (3, 1, 7, 9), (2, 10, 12, 8), (7, 8, 12, 11), (9, 7, 11, 13), (20, 3, 9, 13), (16, 14, 15, 18), (17, 16, 18, 19), (14, 20, 13, 15)])
_uv = me_cylinder_007.uv_layers.new(name='UVMap')
_uv.uv.foreach_set('vector', [0.875, 0.5, 0.8438, 0.5, 0.8438, 0.5, 0.875, 0.5, 0.8438, 0.5, 0.8125, 0.5, 0.8125, 0.5, 0.8438, 0.5, 0.8125, 0.5, 0.8125, 0.5, 0.8125, 0.5, 0.8125, 0.5, 0.8438, 0.5, 0.8125, 0.5, 0.8125, 0.5, 0.8438, 0.5, 0.875, 0.5, 0.8438, 0.5, 0.8438, 0.5, 0.875, 0.5, 0.8125, 0.5, 0.8125, 0.5, 0.8125, 0.5, 0.8125, 0.5, 0.8438, 0.5, 0.8125, 0.5, 0.8125, 0.5, 0.8438, 0.5, 0.875, 0.5, 0.8438, 0.5, 0.8438, 0.5, 0.875, 0.5, 0.875, 0.5, 0.875, 0.5, 0.875, 0.5, 0.875, 0.5, 0.8438, 0.5, 0.875, 0.5, 0.875, 0.5, 0.8437, 0.5, 0.8125, 0.5, 0.8438, 0.5, 0.8437, 0.5, 0.8125, 0.5, 0.875, 0.5, 0.875, 0.5, 0.875, 0.5, 0.875, 0.5])
me_cylinder_007.materials.append(mat_legs)
me_cylinder_007.use_remesh_fix_poles = True
me_cylinder_007.use_remesh_preserve_attributes = False
me_cylinder_007.use_mirror_vertex_groups = False
me_cylinder_007.update()
arm_armature_001 = bpy.data.armatures.new('Armature.001')  # bones are not reproduced
arm_armature_002 = bpy.data.armatures.new('Armature.002')  # bones are not reproduced
arm_armature_003 = bpy.data.armatures.new('Armature.003')  # bones are not reproduced
arm_armature_004 = bpy.data.armatures.new('Armature.004')  # bones are not reproduced

# ---- objects
ob_plane = bpy.data.objects.new('Plane', me_plane)
ob_top = bpy.data.objects.new('Top', me_sphere)
ob_body = bpy.data.objects.new('Body', me_cylinder)
ob_legs_003 = bpy.data.objects.new('Legs.003', me_cylinder_001)
ob_under_door = bpy.data.objects.new('Under_Door', me_cylinder_005)
ob_legs_001 = bpy.data.objects.new('Legs.001', me_cylinder_006)
ob_legs_002 = bpy.data.objects.new('Legs.002', me_cylinder_007)
ob_armature = bpy.data.objects.new('Armature', arm_armature_001)
ob_armature_001 = bpy.data.objects.new('Armature.001', arm_armature_002)
ob_armature_002 = bpy.data.objects.new('Armature.002', arm_armature_003)
ob_armature_003 = bpy.data.objects.new('Armature.003', arm_armature_004)

# ---- transforms, parenting, visibility, modifiers, constraints
ob_plane.location = (0.0, 0.0, 0.0)
ob_plane.scale = (18.44, 18.44, 18.44)
ob_plane.lineart.crease_threshold = 0.0
ob_top.location = (-0.4606, 0.04941, 2.331)
ob_top.rotation_euler = (-0.4342, -0.0002638, 1.576)
ob_top.lineart.crease_threshold = 0.0
ob_body.location = (-0.02074, 0.05176, 1.391)
ob_body.rotation_euler = (-0.4342, -0.0002638, 1.576)
ob_body.lineart.crease_threshold = 0.0
ob_legs_003.parent = ob_armature
ob_legs_003.matrix_parent_inverse = Matrix(((1.0, 4.438e-16, -1.144e-17, -0.01773), (4.438e-16, -0.9987, 0.05153, -2.455), (1.144e-17, -0.05153, -0.9987, 1.62), (-0.0, 0.0, -0.0, 1.0)))
ob_legs_003.location = (0.02116, -1.679, 1.848)
ob_legs_003.rotation_euler = (0.007546, -0.002289, 0.001336)
ob_legs_003.lineart.crease_threshold = 0.0
_vg = ob_legs_003.vertex_groups.new(name='Bone')
for _i, _w in zip([3, 4, 5, 9, 10, 11, 12, 13, 14, 15, 16], [0.9779, 0.9965, 0.973, 0.9769, 0.9956, 0.9728, 0.7507, 0.7708, 0.7247, 0.2147, 0.7494]): _vg.add([_i], _w, 'REPLACE')
_vg = ob_legs_003.vertex_groups.new(name='Bone.001')
for _i, _w in zip([0, 1, 2, 5, 6, 7, 8, 11, 12, 13, 14, 15, 16], [0.9916, 0.9952, 0.9836, 0.003911, 0.9929, 0.9982, 0.9924, 0.004339, 0.2493, 0.2292, 0.2753, 0.7853, 0.2506]): _vg.add([_i], _w, 'REPLACE')
_m = ob_legs_003.modifiers.new('Armature', 'ARMATURE')
_m.object = ob_armature
ob_under_door.parent = ob_armature_003
ob_under_door.matrix_parent_inverse = Matrix(((1.0, -0.0, 0.0, -0.0), (-0.0, 1.0, -0.0, 0.0), (0.0, -0.0, 1.0, -1.982), (-0.0, 0.0, -0.0, 1.0)))
ob_under_door.location = (0.01826, -0.002437, 2.139)
ob_under_door.rotation_euler = (0.007546, -0.002289, 0.001336)
ob_under_door.lineart.crease_threshold = 0.0
_vg = ob_under_door.vertex_groups.new(name='Bone')
for _i, _w in zip([0, 1, 2, 3, 4, 5, 6, 7, 8, 9, 10, 11, 12, 13, 14, 15, 16, 17, 18, 19, 20, 21, 22, 23, 24, 25, 26, 27, 28, 29, 30, 31, 32, 33, 34, 35, 36, 37, 38, 39, 40, 41, 42, 43, 44, 45, 46, 47, 48, 49, 50, 51, 52, 53, 54, 55, 56, 57, 58, 59, 60, 61, 62, 63, 64, 65, 66, 67, 68, 69, 70, 71, 72, 73, 74, 75, 76, 77, 78, 79, 80, 81, 82, 83, 84, 85, 86, 87, 88, 89, 90, 91, 92, 93, 94, 95, 96, 97, 98, 99, 100, 101, 102, 103, 104, 105, 106, 107, 108, 109, 110, 111, 112, 113, 114, 115, 116, 117, 118, 119, 120, 121, 122, 123, 124, 125, 126, 127], [1.0, 1.0, 1.0, 1.0, 1.0, 1.0, 1.0, 1.0, 1.0, 1.0, 1.0, 1.0, 1.0, 1.0, 1.0, 1.0, 1.0, 1.0, 1.0, 1.0, 1.0, 1.0, 1.0, 1.0, 1.0, 1.0, 1.0, 1.0, 1.0, 1.0, 1.0, 1.0, 1.0, 1.0, 1.0, 1.0, 1.0, 1.0, 1.0, 1.0, 1.0, 1.0, 1.0, 1.0, 1.0, 1.0, 1.0, 1.0, 1.0, 1.0, 1.0, 1.0, 1.0, 1.0, 1.0, 1.0, 1.0, 1.0, 1.0, 1.0, 1.0, 1.0, 1.0, 1.0, 1.0, 1.0, 1.0, 1.0, 1.0, 1.0, 1.0, 1.0, 1.0, 1.0, 1.0, 1.0, 1.0, 1.0, 1.0, 1.0, 1.0, 1.0, 1.0, 1.0, 1.0, 1.0, 1.0, 1.0, 1.0, 1.0, 1.0, 1.0, 1.0, 1.0, 1.0, 1.0, 1.0, 1.0, 1.0, 1.0, 1.0, 1.0, 1.0, 1.0, 1.0, 1.0, 1.0, 1.0, 1.0, 1.0, 1.0, 1.0, 1.0, 1.0, 1.0, 1.0, 1.0, 1.0, 1.0, 1.0, 1.0, 1.0, 1.0, 1.0, 1.0, 1.0, 1.0, 1.0]): _vg.add([_i], _w, 'REPLACE')
_m = ob_under_door.modifiers.new('Armature', 'ARMATURE')
_m.object = ob_armature_003
ob_legs_001.parent = ob_armature_002
ob_legs_001.matrix_parent_inverse = Matrix(((0.4969, 0.8678, 0.0, -0.1605), (-0.8678, 0.4969, -0.0, -2.365), (0.0, 0.0, 1.0, -1.745), (-0.0, 0.0, -0.0, 1.0)))
ob_legs_001.location = (-1.379, 0.9312, 1.864)
ob_legs_001.rotation_euler = (0.007546, -0.002289, 0.001336)
ob_legs_001.lineart.crease_threshold = 0.0
_vg = ob_legs_001.vertex_groups.new(name='Bone')
for _i, _w in zip([3, 4, 5, 9, 10, 11, 12, 13, 14, 15, 16], [0.9999, 0.9977, 0.9988, 1.0, 0.9977, 0.9988, 0.9778, 0.9862, 0.9998, 0.9799, 0.9837]): _vg.add([_i], _w, 'REPLACE')
_vg = ob_legs_001.vertex_groups.new(name='Bone.001')
for _i, _w in zip([0, 1, 2, 6, 7, 8], [0.9894, 0.9936, 0.9791, 0.9905, 0.9957, 0.9894]): _vg.add([_i], _w, 'REPLACE')
_m = ob_legs_001.modifiers.new('Armature', 'ARMATURE')
_m.object = ob_armature_002
ob_legs_002.parent = ob_armature_001
ob_legs_002.matrix_parent_inverse = Matrix(((0.5862, -0.8102, 0.0, -0.07656), (0.8102, 0.5862, -0.0, -2.403), (0.0, -0.0, 1.0, -1.745), (-0.0, 0.0, -0.0, 1.0)))
ob_legs_002.location = (1.414, 0.9349, 1.871)
ob_legs_002.rotation_euler = (0.007546, -0.002289, 0.001336)
ob_legs_002.lineart.crease_threshold = 0.0
_vg = ob_legs_002.vertex_groups.new(name='Bone')
for _i, _w in zip([1, 2, 3, 7, 8, 9, 10, 11, 12, 13, 20], [0.9967, 0.9701, 0.9491, 0.9961, 0.9699, 0.9473, 0.7497, 0.1198, 0.7256, 0.687, 0.7161]): _vg.add([_i], _w, 'REPLACE')
_vg = ob_legs_002.vertex_groups.new(name='Bone.001')
for _i, _w in zip([0, 2, 3, 4, 5, 6, 8, 9, 10, 11, 12, 13, 14, 15, 16, 17, 18, 19, 20], [0.9865, 0.00989, 0.05086, 0.9827, 0.9941, 0.9917, 0.0103, 0.05271, 0.2503, 0.8802, 0.2744, 0.313, 0.9943, 0.9967, 0.9987, 0.9993, 0.9995, 0.9994, 0.2839]): _vg.add([_i], _w, 'REPLACE')
_m = ob_legs_002.modifiers.new('Armature', 'ARMATURE')
_m.object = ob_armature_001
ob_armature.location = (2.37, 0.05852, 1.857)
ob_armature.rotation_euler = (-3.635, 0.001234, 1.573)
ob_armature.lineart.crease_threshold = 0.0
ob_armature_001.location = (-0.9931, 2.022, 0.2659)
ob_armature_001.rotation_euler = (-0.2715, -0.3529, 0.678)
ob_armature_001.lineart.crease_threshold = 0.0
ob_armature_002.location = (-0.9534, -1.942, 0.2847)
ob_armature_002.rotation_euler = (-0.2297, 0.3808, -3.703)
ob_armature_002.lineart.crease_threshold = 0.0
ob_armature_003.location = (0.1279, 0.03395, 1.059)
ob_armature_003.rotation_euler = (-0.4418, 0.001234, 1.573)
ob_armature_003.lineart.crease_threshold = 0.0

# ---- collection membership
scene.collection.objects.link(ob_plane)
col_collection.objects.link(ob_top)
col_collection.objects.link(ob_body)
col_collection.objects.link(ob_legs_003)
col_collection.objects.link(ob_under_door)
col_collection.objects.link(ob_legs_001)
col_collection.objects.link(ob_legs_002)
col_collection.objects.link(ob_armature)
col_collection.objects.link(ob_armature_001)
col_collection.objects.link(ob_armature_002)
col_collection.objects.link(ob_armature_003)

# ---- scene / render settings (as saved in the file)
scene.frame_start = 1; scene.frame_end = 500; scene.frame_set(25)
scene.render.engine = 'BLENDER_EEVEE_NEXT'
scene.cycles.use_denoising = False
scene.cycles.samples = 128
scene.cycles.sampling_pattern = 'TABULATED_SOBOL'
scene.cycles.use_adaptive_sampling = False
scene.cycles.use_light_tree = False
scene.view_settings.view_transform = 'Filmic'
bpy.context.view_layer.update()

# ---- added for rendering (the .blend has no active camera and no usable light): camera, sun
cam_auto = bpy.data.cameras.new('AutoCamera')
cam_auto.lens = 50.0
cam_auto.sensor_width = 36.0
cam_auto.clip_end = 1000.0
ob_auto_camera = bpy.data.objects.new('AutoCamera', cam_auto)
scene.collection.objects.link(ob_auto_camera)
ob_auto_camera.location = (48.4163, -58.0996, 40.4454)
ob_auto_camera.rotation_euler = (1.09748, -7.21219e-08, 0.694738)
scene.camera = ob_auto_camera
light_auto_sun = bpy.data.lights.new('AutoSun', 'SUN')
light_auto_sun.energy = 3.0
light_auto_sun.angle = 0.0523599
ob_auto_sun = bpy.data.objects.new('AutoSun', light_auto_sun)
scene.collection.objects.link(ob_auto_sun)
ob_auto_sun.rotation_euler = (0.872665, 0.174533, 0.523599)
bpy.context.view_layer.update()
